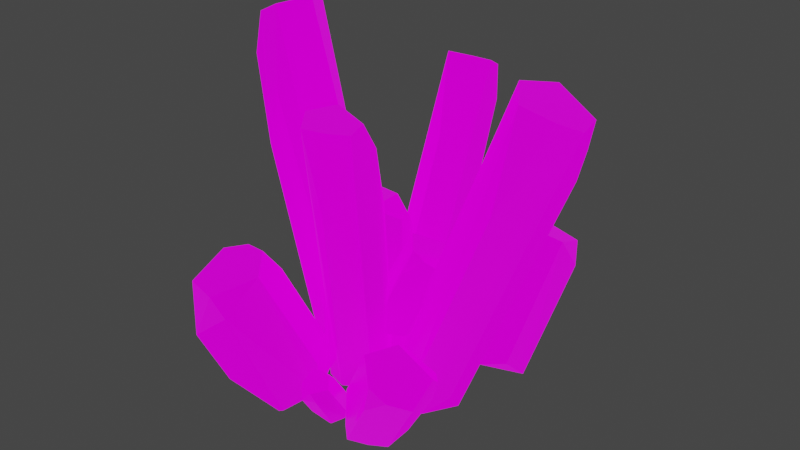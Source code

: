 # Source: uploads_files_2996807_crystal.blend  (saved by Blender 2.82.7; exported with 4.5.12 LTS)
import bpy
from mathutils import Matrix  # noqa: F401  (used for matrix-valued properties, if any)

bpy.ops.wm.read_factory_settings(use_empty=True)
scene = bpy.context.scene
scene.name = 'Scene'

# ---- collections
col_collection = bpy.data.collections.new('Collection'); scene.collection.children.link(col_collection)

# ---- images (referenced by path relative to the original .blend; pixels are not part of the script)
import os
ASSET_DIR = os.environ.get("B2B_ASSET_DIR", "")  # directory of the original .blend (textures are referenced by path, not embedded)
HERE = os.path.dirname(os.path.abspath(__file__))  # packed textures are extracted next to this script under _unpacked/

def load_image(name, relpath, width, height, colorspace="sRGB"):
    """Load a texture the original file referenced (path relative to the .blend, or extracted next to this script)."""
    p = next((c for c in (os.path.join(HERE, relpath), os.path.join(ASSET_DIR, relpath)) if relpath and os.path.exists(c)), "")
    if p:
        img = bpy.data.images.load(p, check_existing=True)
        img.name = name
    else:  # same state as the original file: an image datablock whose file is absent (Cycles renders it pink)
        img = bpy.data.images.new(name, width, height)
        img.source = "FILE"
        img.filepath = "//" + (relpath or name)
    img.colorspace_settings.name = colorspace
    return img
img_crystallow_defaultmaterial_height_png = load_image('crystallow_DefaultMaterial_Height.png', 'texture/crystallow_DefaultMaterial_Height.png', 1024, 1024, 'Non-Color')
img_crystallow_defaultmaterial_basecolor_png = load_image('crystallow_DefaultMaterial_BaseColor.png', 'texture/crystallow_DefaultMaterial_BaseColor.png', 1024, 1024, 'sRGB')
img_crystallow_defaultmaterial_metallic_png = load_image('crystallow_DefaultMaterial_Metallic.png', 'texture/crystallow_DefaultMaterial_Metallic.png', 1024, 1024, 'Non-Color')
img_crystallow_defaultmaterial_roughness_png = load_image('crystallow_DefaultMaterial_Roughness.png', 'texture/crystallow_DefaultMaterial_Roughness.png', 1024, 1024, 'Non-Color')
img_crystallow_defaultmaterial_normal_png = load_image('crystallow_DefaultMaterial_Normal.png', 'texture/crystallow_DefaultMaterial_Normal.png', 1024, 1024, 'Non-Color')
img_crystallow_defaultmaterial_emissive_png = load_image('crystallow_DefaultMaterial_Emissive.png', 'texture/crystallow_DefaultMaterial_Emissive.png', 1024, 1024, 'sRGB')

# ---- materials (node trees are filled in below, after node groups)
mat_material_001 = bpy.data.materials.new('Material.001')
mat_material_001.use_transparent_shadow = False

# ---- material node trees
mat_material_001.use_nodes = True; mat_material_001.node_tree.nodes.clear()
_N = mat_material_001.node_tree.nodes; _L = mat_material_001.node_tree.links
n0 = _N.new('NodeFrame'); n0.name = 'Frame'; n0.location = (-1270, 330)
n0.label = 'Mapping'
n0.width = 400
n1 = _N.new('NodeFrame'); n1.name = 'Frame.001'; n1.location = (-628, 530)
n1.label = 'Textures'
n1.width = 358
n2 = _N.new('ShaderNodeTexImage'); n2.name = 'Image Texture'; n2.location = (88, -1150)
n2.label = 'Displacement'
n2.image = img_crystallow_defaultmaterial_height_png
n3 = _N.new('ShaderNodeDisplacement'); n3.name = 'Displacement'; n3.location = (10, -260)
n3.inputs[2].default_value = 1.0
n4 = _N.new('ShaderNodeTexImage'); n4.name = 'Image Texture.001'; n4.location = (88, -30)
n4.label = 'Base Color'
n4.image = img_crystallow_defaultmaterial_basecolor_png
n5 = _N.new('ShaderNodeTexImage'); n5.name = 'Image Texture.002'; n5.location = (88, -310)
n5.label = 'Metallic'
n5.image = img_crystallow_defaultmaterial_metallic_png
n6 = _N.new('ShaderNodeTexImage'); n6.name = 'Image Texture.003'; n6.location = (88, -590)
n6.label = 'Roughness'
n6.image = img_crystallow_defaultmaterial_roughness_png
n7 = _N.new('ShaderNodeTexImage'); n7.name = 'Image Texture.004'; n7.location = (88, -870)
n7.label = 'Normal'
n7.image = img_crystallow_defaultmaterial_normal_png
n8 = _N.new('ShaderNodeNormalMap'); n8.name = 'Normal Map'; n8.location = (-240, -340)
n9 = _N.new('ShaderNodeMapping'); n9.name = 'Mapping'; n9.location = (230, -30)
n10 = _N.new('NodeReroute'); n10.name = 'Reroute'; n10.location = (38, -700)
n10.width = 16
n10.socket_idname = 'NodeSocketVector'
n11 = _N.new('ShaderNodeTexCoord'); n11.name = 'Texture Coordinate'; n11.location = (30, -30)
n12 = _N.new('ShaderNodeBsdfPrincipled'); n12.name = 'Principled BSDF'; n12.location = (10, 300)
n12.distribution = 'GGX'
n12.subsurface_method = 'BURLEY'
n12.inputs[3].default_value = 1.45
n12.inputs[27].default_value = (0.0, 0.0, 0.0, 1.0)
n12.inputs[28].default_value = 1.0
n13 = _N.new('ShaderNodeTexImage'); n13.name = 'Image Texture.005'; n13.location = (842, 167)
n13.image = img_crystallow_defaultmaterial_emissive_png
n14 = _N.new('ShaderNodeOutputMaterial'); n14.name = 'Material Output'; n14.location = (647, 307)
n15 = _N.new('ShaderNodeMixShader'); n15.name = 'Mix Shader'; n15.location = (385, 304)
n16 = _N.new('ShaderNodeEmission'); n16.name = 'Emission'; n16.location = (538, -13)
n16.inputs[1].default_value = 1.7
n2.parent = n1
n4.parent = n1
n5.parent = n1
n6.parent = n1
n7.parent = n1
n9.parent = n0
n10.parent = n1
n11.parent = n0
_L.new(n12.outputs[0], n15.inputs[1])
_L.new(n2.outputs[0], n3.inputs[0])
_L.new(n3.outputs[0], n14.inputs[2])
_L.new(n4.outputs[0], n12.inputs[0])
_L.new(n5.outputs[0], n12.inputs[1])
_L.new(n6.outputs[0], n12.inputs[2])
_L.new(n7.outputs[0], n8.inputs[1])
_L.new(n8.outputs[0], n12.inputs[5])
_L.new(n10.outputs[0], n4.inputs[0])
_L.new(n10.outputs[0], n5.inputs[0])
_L.new(n10.outputs[0], n6.inputs[0])
_L.new(n10.outputs[0], n7.inputs[0])
_L.new(n10.outputs[0], n2.inputs[0])
_L.new(n9.outputs[0], n10.inputs[0])
_L.new(n11.outputs[2], n9.inputs[0])
_L.new(n13.outputs[0], n16.inputs[0])
_L.new(n15.outputs[0], n14.inputs[0])
_L.new(n16.outputs[0], n15.inputs[2])
n14.is_active_output = True

# ---- world
world_world = bpy.data.worlds.new('World'); scene.world = world_world
world_world.use_nodes = True; world_world.node_tree.nodes.clear()
_N = world_world.node_tree.nodes; _L = world_world.node_tree.links
n0 = _N.new('ShaderNodeOutputWorld'); n0.name = 'World Output'; n0.location = (300, 300)
n1 = _N.new('ShaderNodeBackground'); n1.name = 'Background'; n1.location = (10, 300)
n1.inputs[0].default_value = (0.05088, 0.05088, 0.05088, 1.0)
_L.new(n1.outputs[0], n0.inputs[0])
n0.is_active_output = True
world_world.color = (0.05088, 0.05088, 0.05088)
world_world.use_sun_shadow = False
world_world.sun_shadow_jitter_overblur = 0.0

# ---- meshes
me_mesh = bpy.data.meshes.new('Mesh')
me_mesh.from_pydata([(5.267, -198.4, 263.3), (-0.08047, -250.7, 346.0), (41.05, -79.15, 398.9), (-4.918, -98.74, 429.8), (15.28, -121.0, 428.1), (-54.37, -150.6, 415.2), (41.05, -195.7, 325.1), (-64.76, -229.9, 313.0), (-54.37, -213.7, 375.4), (14.59, -59.06, 367.1), (-57.25, -239.7, 328.6), (-5.394, -251.9, 347.8), (-24.42, -203.0, 270.6), (-60.77, -122.1, 408.9), (5.267, -87.13, 333.7), (-15.35, -55.18, 361.0), (-49.25, -60.45, 369.3), (18.06, -208.1, 278.7), (-50.67, -195.3, 284.5), (-65.48, -102.5, 390.0), (-52.73, -88.92, 414.3), (29.43, -232.7, 317.5), (-170.4, -148.3, 146.7), (-160.0, -250.3, 395.6), (-169.2, 251.9, 455.4), (-282.4, 184.5, 548.6), (-213.8, 138.6, 554.6), (-378.4, 8.541, 534.3), (-84.1, -88.27, 312.6), (-342.1, -254.1, 296.4), (-332.4, -175.4, 457.0), (-249.1, 272.0, 359.9), (-317.5, -267.6, 343.2), (-173.6, -256.0, 401.1), (-247.3, -176.8, 168.6), (-413.5, 76.21, 503.3), (-251.6, 176.5, 283.1), (-330.7, 259.4, 341.4), (-418.5, 226.9, 366.4), (-131.7, -158.1, 192.9), (-323.9, -167.4, 202.5), (-436.6, 115.6, 442.8), (-414.4, 171.1, 501.9), (-89.89, -196.7, 309.7), (-105.8, -243.7, -81.0), (-94.72, -218.3, 120.8), (-461.3, 910.9, -105.2), (-531.6, 891.3, -17.31), (-439.0, 644.4, 84.0), (-492.5, 460.0, 74.38), (-113.9, 72.09, -19.18), (-228.5, -279.1, 61.73), (-272.9, -76.78, 129.7), (-504.7, 883.8, -196.5), (-207.0, -263.9, 124.4), (-139.7, -235.5, 132.8), (-161.4, -263.6, -53.9), (-617.1, 717.7, -2.882), (-431.4, 548.7, -172.2), (-596.7, 848.3, -176.1), (-660.2, 825.5, -145.2), (-38.1, -213.2, -54.34), (-253.5, -176.4, -40.74), (-607.8, 641.6, -39.35), (-659.0, 833.7, -70.16), (-44.97, -206.1, 42.39), (-43.47, -247.9, -298.6), (-53.38, -159.1, -115.6), (-169.8, 150.7, -386.1), (-229.1, 157.4, -303.8), (-224.0, 123.0, -261.6), (-289.2, 21.13, -197.1), (-16.46, -102.6, -254.9), (-173.3, -253.5, -157.9), (-180.9, -157.9, -104.4), (-218.8, 91.45, -443.3), (-159.4, -216.5, -102.6), (-96.92, -177.8, -100.8), (-98.5, -265.9, -269.1), (-343.3, 59.39, -280.4), (-189.9, -5.887, -423.9), (-274.3, 58.03, -443.0), (-337.2, 37.45, -409.3), (-19.74, -219.2, -271.0), (-162.7, -256.1, -256.3), (-340.1, 16.34, -304.8), (-343.6, 85.25, -309.4), (1.322, -165.2, -191.4), (-4.079, -212.8, -268.9), (-10.87, -265.2, -351.5), (-59.28, -93.6, -397.8), (-18.33, -113.2, -435.1), (-38.05, -135.5, -430.4), (32.73, -165.1, -427.9), (-48.51, -210.1, -324.8), (57.93, -244.3, -328.3), (38.55, -228.1, -388.5), (-28.47, -73.51, -370.2), (48.23, -254.2, -342.6), (-5.88, -266.3, -354.1), (24.22, -217.5, -280.4), (39.99, -136.5, -422.6), (-14.36, -101.6, -338.5), (2.047, -69.63, -368.5), (34.37, -74.9, -381.7), (-18.98, -222.6, -282.2), (48.16, -209.7, -298.0), (47.4, -116.9, -404.6), (31.24, -103.4, -426.7), (-35.89, -247.1, -318.9), (152.5, -148.3, -81.43), (105.9, -250.3, -326.2), (106.2, 251.9, -386.7), (204.6, 184.5, -495.4), (135.9, 138.6, -491.3), (301.7, 8.541, -495.3), (42.93, -88.27, -232.9), (300.5, -254.1, -254.6), (267.5, -175.4, -412.1), (199.3, 272.0, -303.8), (269.3, -267.6, -297.4), (118.6, -256.0, -333.6), (225.4, -176.8, -114.4), (340.9, 76.21, -469.8), (212.9, 176.5, -228.2), (282.7, 259.4, -297.5), (365.9, 226.9, -335.1), (107.5, -158.1, -121.5), (296.3, -167.4, -159.0), (372.7, 115.6, -413.2), (342.0, 171.1, -468.4), (49.08, -196.7, -231.0), (121.9, -243.7, 153.2), (81.44, -218.3, -44.81), (477.1, 910.9, 125.2), (533.8, 891.3, 28.05), (427.4, 644.4, -58.65), (481.7, 460.0, -56.94), (120.8, 72.09, 90.91), (222.4, -279.1, -5.875), (256.4, -76.78, -79.6), (533.4, 883.8, 209.2), (192.0, -263.9, -64.71), (124.2, -235.5, -63.17), (172.9, -263.6, 118.3), (616.3, 717.7, 1.286), (457.3, 548.7, 195.9), (621.4, 848.3, 175.7), (679.7, 825.5, 135.8), (51.01, -213.2, 136.8), (262.1, -176.4, 91.85), (612.4, 641.6, 38.73), (667.5, 833.7, 61.72), (43.68, -206.1, 40.07), (92.01, -247.9, 377.7), (75.07, -159.1, 195.1), (229.7, 150.7, 445.7), (276.4, 157.4, 355.6), (265.2, 123.0, 314.6), (320.3, 21.13, 241.3), (58.9, -102.6, 338.3), (199.9, -253.5, 219.5), (199.6, -157.9, 165.5), (286.6, 91.45, 495.1), (178.0, -216.5, 166.8), (116.0, -177.8, 174.1), (142.1, -265.9, 340.4), (386.0, 59.39, 315.8), (255.1, -5.887, 480.2), (341.5, 58.03, 486.7), (398.7, 37.45, 444.2), (64.5, -219.2, 353.7), (203.8, -256.1, 318.4), (386.3, 16.34, 340.4), (390.5, 85.25, 344.5), (32.03, -165.2, 278.1), (-57.04, -194.5, 236.2), (-87.75, -160.6, 79.16), (-46.91, 768.1, 358.0), (4.228, 777.2, 282.5), (-18.49, 575.7, 180.9), (65.37, 446.9, 166.3), (-128.1, 53.44, 219.9), (33.38, -180.3, 112.6), (15.56, -9.734, 77.56), (-0.05237, 749.8, 425.4), (8.334, -168.5, 65.6), (-50.34, -162.0, 65.5), (-12.12, -194.2, 209.7), (108.2, 666.3, 248.2), (18.47, 479.0, 374.8), (76.78, 746.3, 400.7), (128.1, 746.6, 370.3), (-118.0, -185.1, 221.8), (37.33, -104.8, 203.5), (121.4, 603.0, 269.7), (119.2, 759.0, 311.6), (-122.2, -169.7, 145.4), (11.82, -103.4, 96.05), (-20.78, -181.0, -44.27), (-154.1, 708.9, -408.0), (-103.6, 676.3, -477.3), (-87.37, 455.3, -429.0), (18.59, 360.8, -368.3), (-102.2, 64.48, -63.91), (101.1, -156.3, -17.49), (53.74, -50.91, -149.0), (-106.3, 744.5, -348.7), (75.44, -180.6, -59.06), (16.59, -184.9, -57.56), (56.57, -113.0, 70.95), (19.33, 586.2, -445.0), (-38.22, 509.0, -221.7), (-29.52, 738.1, -373.1), (21.58, 727.2, -401.8), (-49.49, -114.7, 84.78), (89.28, -41.0, 5.922), (43.18, 553.5, -390.2), (11.99, 698.4, -454.2), (-54.63, -151.6, 16.2), (-140.2, -86.03, 217.0), (-169.3, -103.1, -50.08), (-289.3, 373.7, 68.87), (-181.3, 373.6, -51.13), (-237.2, 314.7, -67.01), (-45.53, 236.5, -107.2), (-265.6, -3.612, 90.36), (22.99, -86.68, 25.94), (-32.74, 32.5, -95.62), (-201.0, 384.3, 158.4), (-5.506, -91.11, -20.42), (-155.9, -102.7, -58.34), (-63.73, -83.33, 180.2), (-22.6, 298.0, -57.63), (-162.8, 274.3, 196.4), (-116.8, 389.9, 164.4), (-29.5, 393.0, 122.4), (-182.9, -91.17, 173.7), (1.481, -42.71, 145.4), (0.7869, 321.1, 10.7), (-43.81, 383.8, -23.19), (-234.1, -101.2, 54.63), (16.07, 25.88, 170.4), (-3.313, 10.43, 1.289), (76.17, 317.6, 50.88), (137.0, 277.8, -21.36), (87.95, 261.4, -30.63), (170.5, 157.2, -46.06), (-27.19, 102.9, 82.36), (107.9, -35.2, 55.12), (114.6, 41.02, -29.04), (127.8, 301.5, 110.0), (91.05, -31.51, 25.04), (4.305, 6.06, -3.501), (59.61, 1.874, 149.6), (201.8, 186.9, -16.69), (114.8, 231.0, 140.4), (176.2, 279.1, 116.4), (225.9, 251.7, 92.62), (-8.887, 33.7, 141.8), (108.6, 2.413, 128.0), (221.4, 196.4, 26.28), (216.3, 242.8, 0.4944), (-39.47, 37.2, 65.24), (-254.4, -246.1, 99.61), (-259.0, -253.5, 197.2), (-309.6, -80.66, 158.4), (-349.5, -105.3, 193.9), (-322.1, -112.9, 204.0), (-366.6, -175.4, 206.0), (-241.0, -200.1, 152.7), (-315.1, -283.8, 156.7), (-329.5, -240.0, 202.9), (-332.6, -92.01, 120.3), (-308.6, -280.9, 175.3), (-263.6, -256.2, 199.3), (-280.1, -261.3, 107.5), (-382.5, -159.6, 186.1), (-319.9, -132.0, 105.1), (-358.5, -106.6, 112.3), (-387.9, -123.9, 121.3), (-243.3, -240.6, 118.1), (-309.8, -262.6, 115.1), (-389.8, -155.1, 159.9), (-390.9, -128.2, 174.4), (-233.4, -237.2, 164.2), (-154.9, -231.4, -64.52), (-233.6, -253.4, -10.3), (-263.7, -83.22, -73.93), (-310.6, -116.9, -84.95), (-301.2, -122.9, -56.96), (-317.5, -189.4, -91.66), (-197.4, -192.5, -22.17), (-228.8, -283.3, -79.5), (-281.6, -248.5, -63.67), (-244.8, -91.26, -115.1), (-240.2, -282.5, -63.24), (-237.4, -256.9, -12.81), (-173.5, -250.3, -80.56), (-313.9, -172.7, -116.2), (-218.2, -127.1, -113.9), (-251.1, -107.2, -140.7), (-272.2, -128.7, -159.0), (-164.0, -227.5, -44.62), (-196.6, -255.8, -99.99), (-298.2, -165.2, -137.7), (-315.2, -141.0, -129.9), (-195.4, -229.8, -9.293)], [], [(1, 11, 10, 7, 12, 0, 17, 21), (13, 5, 4, 3, 20), (5, 8, 11, 1, 4), (5, 13, 19, 7, 10, 8), (4, 1, 21, 6, 2, 3), (18, 16, 15, 14, 0, 12), (17, 0, 14, 9, 2, 6), (3, 2, 9, 15, 16, 20), (23, 33, 32, 29, 34, 22, 39, 43), (35, 27, 26, 25, 42), (27, 30, 33, 23, 26), (27, 35, 41, 29, 32, 30), (26, 23, 43, 28, 24, 25), (40, 38, 37, 36, 22, 34), (39, 22, 36, 31, 24, 28), (25, 24, 31, 37, 38, 42), (45, 55, 54, 51, 56, 44, 61, 65), (57, 49, 48, 47, 64), (49, 52, 55, 45, 48), (49, 57, 63, 51, 54, 52), (48, 45, 65, 50, 46, 47), (62, 60, 59, 58, 44, 56), (61, 44, 58, 53, 46, 50), (47, 46, 53, 59, 60, 64), (67, 77, 76, 73, 78, 66, 83, 87), (79, 71, 70, 69, 86), (71, 74, 77, 67, 70), (71, 79, 85, 73, 76, 74), (70, 67, 87, 72, 68, 69), (84, 82, 81, 80, 66, 78), (83, 66, 80, 75, 68, 72), (69, 68, 75, 81, 82, 86), (89, 99, 98, 95, 100, 88, 105, 109), (101, 93, 92, 91, 108), (93, 96, 99, 89, 92), (93, 101, 107, 95, 98, 96), (92, 89, 109, 94, 90, 91), (106, 104, 103, 102, 88, 100), (105, 88, 102, 97, 90, 94), (91, 90, 97, 103, 104, 108), (111, 121, 120, 117, 122, 110, 127, 131), (123, 115, 114, 113, 130), (115, 118, 121, 111, 114), (115, 123, 129, 117, 120, 118), (114, 111, 131, 116, 112, 113), (128, 126, 125, 124, 110, 122), (127, 110, 124, 119, 112, 116), (113, 112, 119, 125, 126, 130), (133, 143, 142, 139, 144, 132, 149, 153), (145, 137, 136, 135, 152), (137, 140, 143, 133, 136), (137, 145, 151, 139, 142, 140), (136, 133, 153, 138, 134, 135), (150, 148, 147, 146, 132, 144), (149, 132, 146, 141, 134, 138), (135, 134, 141, 147, 148, 152), (155, 165, 164, 161, 166, 154, 171, 175), (167, 159, 158, 157, 174), (159, 162, 165, 155, 158), (159, 167, 173, 161, 164, 162), (158, 155, 175, 160, 156, 157), (172, 170, 169, 168, 154, 166), (171, 154, 168, 163, 156, 160), (157, 156, 163, 169, 170, 174), (177, 187, 186, 183, 188, 176, 193, 197), (189, 181, 180, 179, 196), (181, 184, 187, 177, 180), (181, 189, 195, 183, 186, 184), (180, 177, 197, 182, 178, 179), (194, 192, 191, 190, 176, 188), (193, 176, 190, 185, 178, 182), (179, 178, 185, 191, 192, 196), (199, 209, 208, 205, 210, 198, 215, 219), (211, 203, 202, 201, 218), (203, 206, 209, 199, 202), (203, 211, 217, 205, 208, 206), (202, 199, 219, 204, 200, 201), (216, 214, 213, 212, 198, 210), (215, 198, 212, 207, 200, 204), (201, 200, 207, 213, 214, 218), (221, 231, 230, 227, 232, 220, 237, 241), (233, 225, 224, 223, 240), (225, 228, 231, 221, 224), (225, 233, 239, 227, 230, 228), (224, 221, 241, 226, 222, 223), (238, 236, 235, 234, 220, 232), (237, 220, 234, 229, 222, 226), (223, 222, 229, 235, 236, 240), (243, 253, 252, 249, 254, 242, 259, 263), (255, 247, 246, 245, 262), (247, 250, 253, 243, 246), (247, 255, 261, 249, 252, 250), (246, 243, 263, 248, 244, 245), (260, 258, 257, 256, 242, 254), (259, 242, 256, 251, 244, 248), (245, 244, 251, 257, 258, 262), (265, 275, 274, 271, 276, 264, 281, 285), (277, 269, 268, 267, 284), (269, 272, 275, 265, 268), (269, 277, 283, 271, 274, 272), (268, 265, 285, 270, 266, 267), (282, 280, 279, 278, 264, 276), (281, 264, 278, 273, 266, 270), (267, 266, 273, 279, 280, 284), (287, 297, 296, 293, 298, 286, 303, 307), (299, 291, 290, 289, 306), (291, 294, 297, 287, 290), (291, 299, 305, 293, 296, 294), (290, 287, 307, 292, 288, 289), (304, 302, 301, 300, 286, 298), (303, 286, 300, 295, 288, 292), (289, 288, 295, 301, 302, 306), (21, 17, 6), (12, 7, 18), (16, 19, 13, 20), (16, 18, 7, 19), (10, 11, 8), (14, 15, 9), (43, 39, 28), (34, 29, 40), (38, 41, 35, 42), (38, 40, 29, 41), (32, 33, 30), (36, 37, 31), (65, 61, 50), (56, 51, 62), (60, 63, 57, 64), (60, 62, 51, 63), (54, 55, 52), (58, 59, 53), (87, 83, 72), (78, 73, 84), (82, 85, 79, 86), (82, 84, 73, 85), (76, 77, 74), (80, 81, 75), (109, 105, 94), (100, 95, 106), (104, 107, 101, 108), (104, 106, 95, 107), (98, 99, 96), (102, 103, 97), (131, 127, 116), (122, 117, 128), (126, 129, 123, 130), (126, 128, 117, 129), (120, 121, 118), (124, 125, 119), (153, 149, 138), (144, 139, 150), (148, 151, 145, 152), (148, 150, 139, 151), (142, 143, 140), (146, 147, 141), (175, 171, 160), (166, 161, 172), (170, 173, 167, 174), (170, 172, 161, 173), (164, 165, 162), (168, 169, 163), (197, 193, 182), (188, 183, 194), (192, 195, 189, 196), (192, 194, 183, 195), (186, 187, 184), (190, 191, 185), (219, 215, 204), (210, 205, 216), (214, 217, 211, 218), (214, 216, 205, 217), (208, 209, 206), (212, 213, 207), (241, 237, 226), (232, 227, 238), (236, 239, 233, 240), (236, 238, 227, 239), (230, 231, 228), (234, 235, 229), (263, 259, 248), (254, 249, 260), (258, 261, 255, 262), (258, 260, 249, 261), (252, 253, 250), (256, 257, 251), (285, 281, 270), (276, 271, 282), (280, 283, 277, 284), (280, 282, 271, 283), (274, 275, 272), (278, 279, 273), (307, 303, 292), (298, 293, 304), (302, 305, 299, 306), (302, 304, 293, 305), (296, 297, 294), (300, 301, 295)])
me_mesh.polygons.foreach_set('use_smooth', [True] * 196)
_k = set([(0, 12), (0, 14), (0, 17), (1, 4), (1, 11), (1, 21), (2, 3), (2, 6), (2, 9), (3, 4), (3, 20), (5, 8), (5, 13), (6, 21), (7, 10), (7, 12), (7, 18), (7, 19), (8, 10), (9, 14), (9, 15), (10, 11), (12, 18), (13, 20), (15, 16), (16, 18), (16, 20), (17, 21), (22, 34), (22, 36), (22, 39), (23, 26), (23, 33), (23, 43), (24, 25), (24, 28), (24, 31), (25, 26), (25, 42), (27, 30), (27, 35), (28, 43), (29, 32), (29, 34), (29, 40), (29, 41), (30, 32), (31, 36), (31, 37), (32, 33), (34, 40), (35, 42), (37, 38), (38, 40), (38, 42), (39, 43), (44, 56), (44, 58), (44, 61), (45, 48), (45, 55), (45, 65), (46, 47), (46, 50), (46, 53), (47, 48), (47, 64), (49, 52), (49, 57), (50, 61), (51, 54), (51, 56), (51, 63), (52, 54), (53, 58), (53, 59), (54, 55), (56, 62), (57, 64), (59, 60), (60, 62), (60, 64), (61, 65), (66, 78), (66, 80), (66, 83), (67, 70), (67, 77), (67, 87), (68, 69), (68, 72), (68, 75), (69, 70), (69, 86), (71, 74), (71, 79), (72, 87), (73, 76), (73, 78), (73, 84), (73, 85), (74, 76), (75, 80), (75, 81), (76, 77), (78, 84), (79, 86), (81, 82), (82, 84), (82, 86), (83, 87), (88, 100), (88, 102), (88, 105), (89, 92), (89, 99), (89, 109), (90, 91), (90, 94), (90, 97), (91, 92), (91, 108), (93, 96), (93, 101), (94, 109), (95, 98), (95, 100), (95, 106), (95, 107), (96, 98), (97, 102), (97, 103), (98, 99), (100, 106), (101, 108), (103, 104), (104, 106), (104, 108), (105, 109), (110, 122), (110, 124), (110, 127), (111, 114), (111, 121), (111, 131), (112, 113), (112, 116), (112, 119), (113, 114), (113, 130), (115, 118), (115, 123), (116, 131), (117, 120), (117, 122), (117, 128), (117, 129), (118, 120), (119, 124), (119, 125), (120, 121), (122, 128), (123, 130), (125, 126), (126, 128), (126, 130), (127, 131), (132, 144), (132, 146), (132, 149), (133, 136), (133, 143), (133, 153), (134, 135), (134, 138), (134, 141), (135, 136), (135, 152), (137, 140), (137, 145), (138, 149), (139, 142), (139, 144), (139, 151), (140, 142), (141, 146), (141, 147), (142, 143), (144, 150), (145, 152), (147, 148), (148, 150), (148, 152), (149, 153), (154, 166), (154, 168), (154, 171), (155, 158), (155, 165), (155, 175), (156, 157), (156, 160), (156, 163), (157, 158), (157, 174), (159, 162), (159, 167), (160, 175), (161, 164), (161, 166), (161, 172), (161, 173), (162, 164), (163, 168), (163, 169), (164, 165), (166, 172), (167, 174), (169, 170), (170, 172), (170, 174), (171, 175), (176, 188), (176, 190), (176, 193), (177, 180), (177, 187), (177, 197), (178, 179), (178, 182), (178, 185), (179, 180), (179, 196), (181, 184), (181, 189), (182, 193), (183, 186), (183, 188), (183, 195), (184, 186), (185, 190), (185, 191), (186, 187), (188, 194), (189, 196), (191, 192), (192, 194), (192, 196), (193, 197), (198, 210), (198, 212), (198, 215), (199, 202), (199, 209), (199, 219), (200, 201), (200, 204), (200, 207), (201, 202), (201, 218), (203, 206), (203, 211), (204, 215), (205, 208), (205, 210), (205, 217), (206, 208), (207, 212), (207, 213), (208, 209), (210, 216), (211, 218), (213, 214), (214, 216), (214, 218), (215, 219), (220, 232), (220, 234), (220, 237), (221, 224), (221, 231), (221, 241), (222, 223), (222, 226), (222, 229), (223, 224), (223, 240), (225, 228), (225, 233), (226, 241), (227, 230), (227, 232), (227, 238), (227, 239), (228, 230), (229, 234), (229, 235), (230, 231), (232, 238), (233, 240), (235, 236), (236, 238), (236, 240), (237, 241), (242, 254), (242, 256), (242, 259), (243, 246), (243, 253), (243, 263), (244, 245), (244, 248), (244, 251), (245, 246), (245, 262), (247, 250), (247, 255), (248, 263), (249, 252), (249, 254), (249, 260), (249, 261), (250, 252), (251, 256), (251, 257), (252, 253), (254, 260), (255, 262), (257, 258), (258, 260), (258, 262), (259, 263), (264, 276), (264, 278), (264, 281), (265, 268), (265, 275), (265, 285), (266, 267), (266, 270), (266, 273), (267, 268), (267, 284), (269, 272), (269, 277), (270, 285), (271, 274), (271, 276), (271, 282), (271, 283), (272, 274), (273, 278), (273, 279), (274, 275), (276, 282), (277, 284), (279, 280), (280, 282), (280, 284), (281, 285), (286, 298), (286, 300), (286, 303), (287, 290), (287, 297), (287, 307), (288, 289), (288, 292), (288, 295), (289, 290), (289, 306), (291, 294), (291, 299), (292, 307), (293, 296), (293, 298), (293, 304), (293, 305), (294, 296), (295, 300), (295, 301), (296, 297), (298, 304), (299, 306), (301, 302), (302, 304), (302, 306), (303, 307)])
me_mesh.attributes.new('sharp_edge', 'BOOLEAN', 'EDGE').data.foreach_set('value', [ (min(e.vertices), max(e.vertices)) in _k for e in me_mesh.edges])
_uv = me_mesh.uv_layers.new(name='UVW')
_uv.uv.foreach_set('vector', [0.6826, 0.6286, 0.6812, 0.6254, 0.6865, 0.5882, 0.6939, 0.5808, 0.72, 0.6004, 0.7266, 0.6187, 0.7197, 0.6296, 0.7004, 0.6433, 0.8046, 0.3342, 0.8065, 0.3464, 0.7713, 0.3464, 0.7756, 0.3338, 0.795, 0.3221, 0.6285, 0.5845, 0.6622, 0.5895, 0.6812, 0.6254, 0.6809, 0.6291, 0.6109, 0.6291, 0.8253, 0.02155, 0.8362, 0.03104, 0.8396, 0.04313, 0.7626, 0.04186, 0.7625, 0.03332, 0.7868, 0.02162, 0.7713, 0.3464, 0.7766, 0.3901, 0.7641, 0.4411, 0.7606, 0.417, 0.7486, 0.3337, 0.7756, 0.3338, 0.7696, 0.06071, 0.852, 0.06071, 0.8519, 0.07653, 0.8312, 0.08901, 0.7622, 0.08687, 0.7623, 0.07302, 0.8417, 0.298, 0.8538, 0.2969, 0.8472, 0.3512, 0.845, 0.369, 0.8236, 0.4411, 0.8184, 0.3297, 0.7756, 0.3338, 0.7486, 0.3337, 0.7475, 0.3134, 0.7562, 0.3027, 0.7712, 0.2969, 0.7876, 0.3144, 0.1268, 0.03228, 0.1309, 0.03819, 0.1159, 0.107, 0.09461, 0.1209, 0.02046, 0.08457, 0.001733, 0.05066, 0.02131, 0.03048, 0.07635, 0.004975, 0.309, 0.1359, 0.344, 0.1309, 0.344, 0.224, 0.308, 0.2125, 0.2745, 0.1614, 0.2808, 0.1139, 0.185, 0.1047, 0.1309, 0.03819, 0.1316, 0.03144, 0.3307, 0.03144, 0.7827, 0.09972, 0.8098, 0.1258, 0.8183, 0.159, 0.6261, 0.1555, 0.6258, 0.132, 0.6864, 0.0999, 0.344, 0.224, 0.4688, 0.21, 0.6147, 0.2431, 0.5457, 0.2522, 0.3076, 0.2838, 0.308, 0.2125, 0.6436, 0.2073, 0.8493, 0.2073, 0.8491, 0.2507, 0.7973, 0.285, 0.6251, 0.2791, 0.6253, 0.2411, 0.344, 0.03772, 0.3411, 0.01234, 0.4959, 0.02857, 0.5467, 0.0339, 0.7518, 0.08178, 0.4337, 0.08793, 0.308, 0.2125, 0.3076, 0.2838, 0.2498, 0.2869, 0.2193, 0.2638, 0.2025, 0.2242, 0.2524, 0.1808, 0.09012, 0.3436, 0.08388, 0.3227, 0.0865, 0.2907, 0.1147, 0.2784, 0.1686, 0.3063, 0.1819, 0.3317, 0.171, 0.3646, 0.1268, 0.3645, 0.01631, 0.8587, 0.02821, 0.7224, 0.08456, 0.7921, 0.08515, 0.9193, 0.01566, 0.92, 0.02821, 0.7224, 0.02999, 0.453, 0.06007, 0.3629, 0.08254, 0.3632, 0.08456, 0.7921, 0.7475, 0.6396, 0.7475, 0.5085, 0.7818, 0.5414, 0.7775, 0.9931, 0.7475, 0.992, 0.7475, 0.9028, 0.08456, 0.7921, 0.08254, 0.3632, 0.1268, 0.3645, 0.1628, 0.4997, 0.1374, 0.9208, 0.08515, 0.9193, 0.2642, 0.4175, 0.2683, 0.92, 0.2335, 0.9199, 0.191, 0.7628, 0.2062, 0.3647, 0.2366, 0.3648, 0.171, 0.3646, 0.2062, 0.3647, 0.191, 0.7628, 0.185, 0.9206, 0.1374, 0.9208, 0.1628, 0.4997, 0.08515, 0.9193, 0.1026, 0.9676, 0.0659, 0.9983, 0.02617, 0.9745, 0.001733, 0.951, 0.01566, 0.92, 0.5855, 0.3497, 0.5884, 0.3279, 0.6041, 0.2991, 0.6354, 0.2985, 0.6739, 0.3452, 0.6758, 0.3739, 0.6562, 0.382, 0.6109, 0.3832, 0.5031, 0.5616, 0.5119, 0.5136, 0.5664, 0.5479, 0.5747, 0.5716, 0.5107, 0.5778, 0.5119, 0.5136, 0.5119, 0.409, 0.5428, 0.383, 0.5664, 0.383, 0.5664, 0.5479, 0.5394, 0.09972, 0.5932, 0.1316, 0.5775, 0.1529, 0.3699, 0.1495, 0.3699, 0.1136, 0.4035, 0.09972, 0.5664, 0.5479, 0.5664, 0.383, 0.6109, 0.3832, 0.6146, 0.4226, 0.6284, 0.5691, 0.5801, 0.5691, 0.7354, 0.3929, 0.737, 0.5625, 0.7024, 0.5627, 0.6747, 0.5199, 0.6781, 0.3782, 0.7083, 0.3781, 0.6562, 0.382, 0.6781, 0.3782, 0.6747, 0.5199, 0.6736, 0.5661, 0.6284, 0.5691, 0.6146, 0.4226, 0.5747, 0.5716, 0.5995, 0.6115, 0.5666, 0.6419, 0.5359, 0.6433, 0.5044, 0.6281, 0.5107, 0.5778, 0.7009, 0.6726, 0.7034, 0.6713, 0.7317, 0.6773, 0.7371, 0.6848, 0.7211, 0.7099, 0.7068, 0.716, 0.6988, 0.709, 0.689, 0.6897, 0.9931, 0.2003, 0.995, 0.2125, 0.9599, 0.2125, 0.9642, 0.1999, 0.9835, 0.1882, 0.9339, 0.5203, 0.9689, 0.5235, 0.9887, 0.5466, 0.9884, 0.5489, 0.9156, 0.5489, 0.1838, 0.9345, 0.1936, 0.9434, 0.1967, 0.9547, 0.1267, 0.9535, 0.1266, 0.9455, 0.1487, 0.9346, 0.9599, 0.2125, 0.9652, 0.2561, 0.9527, 0.3072, 0.9492, 0.283, 0.9373, 0.1998, 0.9642, 0.1999, 0.1331, 0.9712, 0.208, 0.9712, 0.2079, 0.986, 0.189, 0.9977, 0.1264, 0.9957, 0.1264, 0.9827, 0.1735, 0.2858, 0.1644, 0.2869, 0.1702, 0.2281, 0.1722, 0.2088, 0.1893, 0.1309, 0.1915, 0.2517, 0.9642, 0.1999, 0.9373, 0.1998, 0.9361, 0.1795, 0.9448, 0.1689, 0.9598, 0.163, 0.9762, 0.1805, 0.1268, 0.03228, 0.1309, 0.03819, 0.1159, 0.107, 0.09461, 0.1209, 0.02046, 0.08457, 0.001733, 0.05066, 0.02131, 0.03048, 0.07635, 0.004975, 0.309, 0.1359, 0.344, 0.1309, 0.344, 0.224, 0.308, 0.2125, 0.2745, 0.1614, 0.2808, 0.1139, 0.185, 0.1047, 0.1309, 0.03819, 0.1316, 0.03144, 0.3307, 0.03144, 0.7827, 0.09972, 0.8098, 0.1258, 0.8183, 0.159, 0.6261, 0.1555, 0.6258, 0.132, 0.6864, 0.0999, 0.344, 0.224, 0.4688, 0.21, 0.6147, 0.2431, 0.5457, 0.2522, 0.3076, 0.2838, 0.308, 0.2125, 0.6436, 0.2073, 0.8493, 0.2073, 0.8491, 0.2507, 0.7973, 0.285, 0.6251, 0.2791, 0.6253, 0.2411, 0.344, 0.03772, 0.3411, 0.01234, 0.4959, 0.02857, 0.5467, 0.0339, 0.7518, 0.08178, 0.4337, 0.08793, 0.308, 0.2125, 0.3076, 0.2838, 0.2498, 0.2869, 0.2193, 0.2638, 0.2025, 0.2242, 0.2524, 0.1808, 0.09012, 0.3436, 0.08388, 0.3227, 0.0865, 0.2907, 0.1147, 0.2784, 0.1686, 0.3063, 0.1819, 0.3317, 0.171, 0.3646, 0.1268, 0.3645, 0.01631, 0.8587, 0.02821, 0.7224, 0.08456, 0.7921, 0.08515, 0.9193, 0.01566, 0.92, 0.02821, 0.7224, 0.02999, 0.453, 0.06007, 0.3629, 0.08254, 0.3632, 0.08456, 0.7921, 0.7475, 0.6396, 0.7475, 0.5085, 0.7818, 0.5414, 0.7775, 0.9931, 0.7475, 0.992, 0.7475, 0.9028, 0.08456, 0.7921, 0.08254, 0.3632, 0.1268, 0.3645, 0.1628, 0.4997, 0.1374, 0.9208, 0.08515, 0.9193, 0.2642, 0.4175, 0.2683, 0.92, 0.2335, 0.9199, 0.191, 0.7628, 0.2062, 0.3647, 0.2366, 0.3648, 0.171, 0.3646, 0.2062, 0.3647, 0.191, 0.7628, 0.185, 0.9206, 0.1374, 0.9208, 0.1628, 0.4997, 0.08515, 0.9193, 0.1026, 0.9676, 0.0659, 0.9983, 0.02617, 0.9745, 0.001733, 0.951, 0.01566, 0.92, 0.5855, 0.7045, 0.5884, 0.6827, 0.6041, 0.6539, 0.6354, 0.6534, 0.674, 0.7, 0.6759, 0.7288, 0.6562, 0.7368, 0.6109, 0.7381, 0.5031, 0.9165, 0.5119, 0.8686, 0.5664, 0.9028, 0.5747, 0.9265, 0.5107, 0.9327, 0.5119, 0.8686, 0.5119, 0.7638, 0.5428, 0.7379, 0.5664, 0.7379, 0.5664, 0.9028, 0.5394, 0.09972, 0.5932, 0.1316, 0.5775, 0.1529, 0.3699, 0.1495, 0.3699, 0.1136, 0.4035, 0.09972, 0.5664, 0.9028, 0.5664, 0.7379, 0.6109, 0.7381, 0.6147, 0.7775, 0.6285, 0.9241, 0.5801, 0.9241, 0.7355, 0.7477, 0.7371, 0.9175, 0.7025, 0.9176, 0.6747, 0.8749, 0.6781, 0.7331, 0.7084, 0.733, 0.6562, 0.7368, 0.6781, 0.7331, 0.6747, 0.8749, 0.6736, 0.9211, 0.6285, 0.9241, 0.6147, 0.7775, 0.5747, 0.9265, 0.5995, 0.9665, 0.5666, 0.9969, 0.5359, 0.9983, 0.5044, 0.9831, 0.5107, 0.9327, 0.3496, 0.4726, 0.3446, 0.4558, 0.3467, 0.4301, 0.3694, 0.4202, 0.4126, 0.4426, 0.4233, 0.463, 0.4146, 0.4894, 0.3791, 0.4894, 0.2904, 0.8862, 0.2999, 0.7768, 0.3452, 0.8327, 0.3457, 0.9348, 0.2899, 0.9354, 0.2999, 0.7768, 0.3014, 0.5604, 0.3255, 0.4881, 0.3436, 0.4883, 0.3452, 0.8327, 0.8642, 0.7103, 0.8642, 0.605, 0.8918, 0.6314, 0.8883, 0.9942, 0.8642, 0.9933, 0.8642, 0.9217, 0.3452, 0.8327, 0.3436, 0.4883, 0.3791, 0.4894, 0.408, 0.598, 0.3876, 0.9361, 0.3457, 0.9348, 0.4894, 0.5319, 0.4927, 0.9354, 0.4648, 0.9353, 0.4307, 0.8092, 0.4428, 0.4895, 0.4673, 0.4896, 0.4146, 0.4894, 0.4428, 0.4895, 0.4307, 0.8092, 0.4258, 0.9359, 0.3876, 0.9361, 0.408, 0.598, 0.3457, 0.9348, 0.3597, 0.9736, 0.3302, 0.9983, 0.2983, 0.9792, 0.2787, 0.9604, 0.2899, 0.9354, 0.3496, 0.4726, 0.3446, 0.4558, 0.3467, 0.4301, 0.3694, 0.4202, 0.4126, 0.4426, 0.4233, 0.463, 0.4146, 0.4894, 0.3791, 0.4894, 0.2904, 0.8862, 0.2999, 0.7768, 0.3452, 0.8327, 0.3457, 0.9348, 0.2899, 0.9354, 0.2999, 0.7768, 0.3014, 0.5604, 0.3255, 0.4881, 0.3436, 0.4883, 0.3452, 0.8327, 0.8642, 0.7103, 0.8642, 0.605, 0.8918, 0.6314, 0.8883, 0.9942, 0.8642, 0.9933, 0.8642, 0.9217, 0.3452, 0.8327, 0.3436, 0.4883, 0.3791, 0.4894, 0.408, 0.598, 0.3876, 0.9361, 0.3457, 0.9348, 0.4894, 0.5319, 0.4927, 0.9354, 0.4648, 0.9353, 0.4307, 0.8092, 0.4428, 0.4895, 0.4673, 0.4896, 0.4146, 0.4894, 0.4428, 0.4895, 0.4307, 0.8092, 0.4258, 0.9359, 0.3876, 0.9361, 0.408, 0.598, 0.3457, 0.9348, 0.3597, 0.9736, 0.3302, 0.9983, 0.2983, 0.9792, 0.2787, 0.9604, 0.2899, 0.9354, 0.1268, 0.03228, 0.1309, 0.03819, 0.1159, 0.107, 0.09461, 0.1209, 0.02046, 0.08457, 0.001733, 0.05066, 0.02131, 0.03048, 0.07635, 0.004975, 0.309, 0.1359, 0.344, 0.1309, 0.344, 0.224, 0.308, 0.2125, 0.2745, 0.1614, 0.2808, 0.1139, 0.185, 0.1047, 0.1309, 0.03819, 0.1316, 0.03144, 0.3307, 0.03144, 0.7827, 0.09972, 0.8098, 0.1258, 0.8183, 0.159, 0.6261, 0.1555, 0.6258, 0.132, 0.6864, 0.0999, 0.344, 0.224, 0.4688, 0.21, 0.6147, 0.2431, 0.5457, 0.2522, 0.3076, 0.2838, 0.308, 0.2125, 0.6436, 0.2073, 0.8493, 0.2073, 0.8491, 0.2507, 0.7973, 0.285, 0.6251, 0.2791, 0.6253, 0.2411, 0.344, 0.03772, 0.3411, 0.01234, 0.4959, 0.02857, 0.5467, 0.0339, 0.7518, 0.08178, 0.4337, 0.08793, 0.308, 0.2125, 0.3076, 0.2838, 0.2498, 0.2869, 0.2193, 0.2638, 0.2025, 0.2242, 0.2524, 0.1808, 0.4113, 0.3835, 0.4087, 0.3777, 0.4184, 0.3104, 0.4323, 0.2969, 0.4805, 0.3324, 0.4927, 0.3656, 0.48, 0.3853, 0.4442, 0.4102, 0.9634, 0.3628, 0.9668, 0.384, 0.9056, 0.384, 0.9131, 0.3621, 0.9467, 0.3417, 0.3111, 0.3037, 0.3735, 0.3127, 0.4087, 0.3777, 0.4082, 0.3844, 0.2787, 0.3844, 0.001733, 0.1736, 0.01916, 0.1573, 0.04134, 0.1522, 0.03901, 0.2679, 0.02333, 0.268, 0.001858, 0.2316, 0.9056, 0.384, 0.9148, 0.4601, 0.893, 0.5489, 0.887, 0.5069, 0.8662, 0.3619, 0.9131, 0.3621, 0.07362, 0.2573, 0.07362, 0.1336, 0.1027, 0.1337, 0.1256, 0.1649, 0.1217, 0.2684, 0.09622, 0.2683, 0.881, 0.2861, 0.8642, 0.2879, 0.8749, 0.1933, 0.8784, 0.1622, 0.91, 0.03682, 0.9141, 0.2313, 0.9131, 0.3621, 0.8662, 0.3619, 0.8642, 0.3267, 0.8794, 0.3081, 0.9054, 0.2979, 0.9339, 0.3283, 0.6826, 0.6286, 0.6812, 0.6254, 0.6865, 0.5882, 0.6939, 0.5808, 0.72, 0.6004, 0.7266, 0.6187, 0.7197, 0.6296, 0.7004, 0.6433, 0.8046, 0.3342, 0.8065, 0.3464, 0.7713, 0.3464, 0.7756, 0.3338, 0.795, 0.3221, 0.6285, 0.5845, 0.6622, 0.5895, 0.6812, 0.6254, 0.6809, 0.6291, 0.6109, 0.6291, 0.8253, 0.02155, 0.8362, 0.03104, 0.8396, 0.04313, 0.7626, 0.04186, 0.7625, 0.03332, 0.7868, 0.02162, 0.7713, 0.3464, 0.7766, 0.3901, 0.7641, 0.4411, 0.7606, 0.417, 0.7486, 0.3337, 0.7756, 0.3338, 0.7696, 0.06071, 0.852, 0.06071, 0.8519, 0.07653, 0.8312, 0.08901, 0.7622, 0.08687, 0.7623, 0.07302, 0.8417, 0.298, 0.8538, 0.2969, 0.8472, 0.3512, 0.845, 0.369, 0.8236, 0.4411, 0.8184, 0.3297, 0.7756, 0.3338, 0.7486, 0.3337, 0.7475, 0.3134, 0.7562, 0.3027, 0.7712, 0.2969, 0.7876, 0.3144, 0.6826, 0.6286, 0.6812, 0.6254, 0.6865, 0.5882, 0.6939, 0.5808, 0.72, 0.6004, 0.7266, 0.6187, 0.7197, 0.6296, 0.7004, 0.6433, 0.8046, 0.3342, 0.8065, 0.3464, 0.7713, 0.3464, 0.7756, 0.3338, 0.795, 0.3221, 0.6285, 0.5845, 0.6622, 0.5895, 0.6812, 0.6254, 0.6809, 0.6291, 0.6109, 0.6291, 0.8253, 0.02155, 0.8362, 0.03104, 0.8396, 0.04313, 0.7626, 0.04186, 0.7625, 0.03332, 0.7868, 0.02162, 0.7713, 0.3464, 0.7766, 0.3901, 0.7641, 0.4411, 0.7606, 0.417, 0.7486, 0.3337, 0.7756, 0.3338, 0.7696, 0.06071, 0.852, 0.06071, 0.8519, 0.07653, 0.8312, 0.08901, 0.7622, 0.08687, 0.7623, 0.07302, 0.8417, 0.298, 0.8538, 0.2969, 0.8472, 0.3512, 0.845, 0.369, 0.8236, 0.4411, 0.8184, 0.3297, 0.7756, 0.3338, 0.7486, 0.3337, 0.7475, 0.3134, 0.7562, 0.3027, 0.7712, 0.2969, 0.7876, 0.3144, 0.8169, 0.2974, 0.8417, 0.298, 0.8184, 0.3297, 0.72, 0.6004, 0.6939, 0.5808, 0.7153, 0.581, 0.7712, 0.2969, 0.7933, 0.3019, 0.8026, 0.3099, 0.7876, 0.3144, 0.852, 0.06071, 0.7696, 0.06071, 0.7626, 0.04186, 0.8396, 0.04313, 0.6865, 0.5882, 0.6812, 0.6254, 0.6622, 0.5895, 0.8312, 0.08901, 0.8519, 0.07653, 0.8538, 0.08971, 0.3414, 0.08971, 0.344, 0.03772, 0.4337, 0.08793, 0.02046, 0.08457, 0.09461, 0.1209, 0.03392, 0.1205, 0.2025, 0.2242, 0.217, 0.1657, 0.2398, 0.1411, 0.2524, 0.1808, 0.8493, 0.2073, 0.6436, 0.2073, 0.6261, 0.1555, 0.8183, 0.159, 0.1159, 0.107, 0.1309, 0.03819, 0.185, 0.1047, 0.7973, 0.285, 0.8491, 0.2507, 0.8538, 0.2869, 0.1268, 0.3645, 0.171, 0.3646, 0.1628, 0.4997, 0.8369, 0.9983, 0.7775, 0.9931, 0.8214, 0.9432, 0.8369, 0.4527, 0.7818, 0.5414, 0.7475, 0.5085, 0.774, 0.4511, 0.8369, 0.4527, 0.8214, 0.9432, 0.7775, 0.9931, 0.7818, 0.5414, 0.02469, 0.3627, 0.06007, 0.3629, 0.02999, 0.453, 0.191, 0.7628, 0.2335, 0.9199, 0.185, 0.9206, 0.6109, 0.3832, 0.6562, 0.382, 0.6146, 0.4226, 0.6739, 0.3452, 0.6354, 0.2985, 0.6772, 0.316, 0.6147, 0.1989, 0.5775, 0.1529, 0.5932, 0.1316, 0.6147, 0.1396, 0.6147, 0.1989, 0.3907, 0.1989, 0.3699, 0.1495, 0.5775, 0.1529, 0.508, 0.3807, 0.5428, 0.383, 0.5119, 0.409, 0.6747, 0.5199, 0.7024, 0.5627, 0.6736, 0.5661, 0.1921, 0.2868, 0.1735, 0.2858, 0.1915, 0.2517, 0.7211, 0.7099, 0.7371, 0.6848, 0.7361, 0.7057, 0.9598, 0.163, 0.9817, 0.1672, 0.9914, 0.1766, 0.9762, 0.1805, 0.208, 0.9712, 0.1331, 0.9712, 0.1267, 0.9535, 0.1967, 0.9547, 0.7317, 0.6773, 0.7034, 0.6713, 0.7317, 0.6534, 0.189, 0.9977, 0.2079, 0.986, 0.2096, 0.9983, 0.3414, 0.08971, 0.344, 0.03772, 0.4337, 0.08793, 0.02046, 0.08457, 0.09461, 0.1209, 0.03392, 0.1205, 0.2025, 0.2242, 0.217, 0.1657, 0.2398, 0.1411, 0.2524, 0.1808, 0.8493, 0.2073, 0.6436, 0.2073, 0.6261, 0.1555, 0.8183, 0.159, 0.1159, 0.107, 0.1309, 0.03819, 0.185, 0.1047, 0.7973, 0.285, 0.8491, 0.2507, 0.8538, 0.2869, 0.1268, 0.3645, 0.171, 0.3646, 0.1628, 0.4997, 0.8369, 0.9983, 0.7775, 0.9931, 0.8214, 0.9432, 0.8369, 0.4527, 0.7818, 0.5414, 0.7475, 0.5085, 0.774, 0.4511, 0.8369, 0.4527, 0.8214, 0.9432, 0.7775, 0.9931, 0.7818, 0.5414, 0.02469, 0.3627, 0.06007, 0.3629, 0.02999, 0.453, 0.191, 0.7628, 0.2335, 0.9199, 0.185, 0.9206, 0.6109, 0.7381, 0.6562, 0.7368, 0.6147, 0.7775, 0.674, 0.7, 0.6354, 0.6534, 0.6772, 0.6709, 0.6147, 0.1989, 0.5775, 0.1529, 0.5932, 0.1316, 0.6147, 0.1396, 0.6147, 0.1989, 0.3907, 0.1989, 0.3699, 0.1495, 0.5775, 0.1529, 0.508, 0.7355, 0.5428, 0.7379, 0.5119, 0.7638, 0.6747, 0.8749, 0.7025, 0.9176, 0.6736, 0.9211, 0.3791, 0.4894, 0.4146, 0.4894, 0.408, 0.598, 0.936, 0.9983, 0.8883, 0.9942, 0.9236, 0.954, 0.936, 0.5602, 0.8918, 0.6314, 0.8642, 0.605, 0.8855, 0.5589, 0.936, 0.5602, 0.9236, 0.954, 0.8883, 0.9942, 0.8918, 0.6314, 0.2971, 0.4879, 0.3255, 0.4881, 0.3014, 0.5604, 0.4307, 0.8092, 0.4648, 0.9353, 0.4258, 0.9359, 0.3791, 0.4894, 0.4146, 0.4894, 0.408, 0.598, 0.936, 0.9983, 0.8883, 0.9942, 0.9236, 0.954, 0.936, 0.5602, 0.8918, 0.6314, 0.8642, 0.605, 0.8855, 0.5589, 0.936, 0.5602, 0.9236, 0.954, 0.8883, 0.9942, 0.8918, 0.6314, 0.2971, 0.4879, 0.3255, 0.4881, 0.3014, 0.5604, 0.4307, 0.8092, 0.4648, 0.9353, 0.4258, 0.9359, 0.3414, 0.08971, 0.344, 0.03772, 0.4337, 0.08793, 0.02046, 0.08457, 0.09461, 0.1209, 0.03392, 0.1205, 0.2025, 0.2242, 0.217, 0.1657, 0.2398, 0.1411, 0.2524, 0.1808, 0.8493, 0.2073, 0.6436, 0.2073, 0.6261, 0.1555, 0.8183, 0.159, 0.1159, 0.107, 0.1309, 0.03819, 0.185, 0.1047, 0.7973, 0.285, 0.8491, 0.2507, 0.8538, 0.2869, 0.9152, 0.2877, 0.881, 0.2861, 0.9141, 0.2313, 0.4805, 0.3324, 0.4323, 0.2969, 0.4718, 0.2973, 0.07362, 0.1336, 0.04134, 0.1522, 0.02153, 0.152, 0.0334, 0.1311, 0.07362, 0.1336, 0.07362, 0.2573, 0.03901, 0.2679, 0.04134, 0.1522, 0.4184, 0.3104, 0.4087, 0.3777, 0.3735, 0.3127, 0.1256, 0.1649, 0.1027, 0.1337, 0.1269, 0.1309, 0.8169, 0.2974, 0.8417, 0.298, 0.8184, 0.3297, 0.72, 0.6004, 0.6939, 0.5808, 0.7153, 0.581, 0.7712, 0.2969, 0.7933, 0.3019, 0.8026, 0.3099, 0.7876, 0.3144, 0.852, 0.06071, 0.7696, 0.06071, 0.7626, 0.04186, 0.8396, 0.04313, 0.6865, 0.5882, 0.6812, 0.6254, 0.6622, 0.5895, 0.8312, 0.08901, 0.8519, 0.07653, 0.8538, 0.08971, 0.8169, 0.2974, 0.8417, 0.298, 0.8184, 0.3297, 0.72, 0.6004, 0.6939, 0.5808, 0.7153, 0.581, 0.7712, 0.2969, 0.7933, 0.3019, 0.8026, 0.3099, 0.7876, 0.3144, 0.852, 0.06071, 0.7696, 0.06071, 0.7626, 0.04186, 0.8396, 0.04313, 0.6865, 0.5882, 0.6812, 0.6254, 0.6622, 0.5895, 0.8312, 0.08901, 0.8519, 0.07653, 0.8538, 0.08971])
me_mesh.materials.append(mat_material_001)
me_mesh.use_remesh_fix_poles = True
me_mesh.use_remesh_preserve_attributes = False
me_mesh.use_mirror_vertex_groups = False
me_mesh.update()
me_mesh.normals_split_custom_set([tuple(v) for v in zip(*[iter([-1.641e-07, -0.8451, -0.5347, -1.641e-07, -0.8451, -0.5347, -1.641e-07, -0.8451, -0.5347, -1.641e-07, -0.8451, -0.5347, -1.641e-07, -0.8451, -0.5347, -1.641e-07, -0.8451, -0.5347, -1.641e-07, -0.8451, -0.5347, -1.641e-07, -0.8451, -0.5347, -0.2445, 0.02979, 0.9692, -0.09376, -0.2652, 0.9596, -0.04221, -0.3823, 0.9231, -0.356, -0.3904, 0.849, -0.3082, -0.1851, 0.9331, -0.09376, -0.2652, 0.9596, -0.1559, -0.7038, 0.6931, 0.02899, -0.6672, 0.7443, 0.3766, -0.5267, 0.762, -0.04221, -0.3823, 0.9231, -0.9796, -0.1692, 0.1083, -0.9842, 0.04673, 0.1707, -0.9974, 0.03926, 0.0599, -0.95, -0.2247, 0.2167, -0.9159, -0.324, 0.2369, -0.95, -0.2247, 0.2167, 0.4303, 0.3229, 0.8429, 0.7942, -0.3413, 0.5027, 0.753, -0.3518, 0.5561, 0.7942, -0.3413, 0.5027, 0.8318, -0.3292, 0.447, 0.4303, 0.3229, 0.843, -0.2788, 0.5135, -0.8115, -0.2788, 0.5135, -0.8115, -0.02647, 0.6394, -0.7684, -0.1569, 0.5811, -0.7986, -0.2788, 0.5135, -0.8115, -0.2788, 0.5135, -0.8115, 0.8716, 0.1426, -0.469, 0.8176, 0.3079, -0.4866, 0.8176, 0.3079, -0.4866, 0.8176, 0.3079, -0.4866, 0.8176, 0.3079, -0.4866, 0.8891, 0.05527, -0.4543, -1.854e-07, 0.8451, 0.5347, -1.854e-07, 0.8451, 0.5347, -1.854e-07, 0.8451, 0.5347, -1.854e-07, 0.8451, 0.5347, -1.854e-07, 0.8451, 0.5347, -1.854e-07, 0.8451, 0.5347, 0.2247, -0.8984, -0.3773, 0.2247, -0.8984, -0.3773, 0.2247, -0.8984, -0.3773, 0.2247, -0.8984, -0.3773, 0.2247, -0.8984, -0.3773, 0.2247, -0.8984, -0.3773, 0.2247, -0.8984, -0.3773, 0.2247, -0.8984, -0.3773, -0.2858, 0.1349, 0.9487, -0.06868, -0.1118, 0.9914, 0.01085, -0.2174, 0.976, -0.2885, -0.3139, 0.9046, -0.2948, -0.09186, 0.9511, -0.06868, -0.1118, 0.9914, -0.01281, -0.5913, 0.8064, 0.1556, -0.5028, 0.8503, 0.4586, -0.2813, 0.843, 0.01085, -0.2174, 0.976, -0.9146, -0.3807, 0.1364, -0.9733, -0.165, 0.1598, -0.9796, -0.1942, 0.05203, -0.8773, -0.4079, 0.2529, -0.8213, -0.4911, 0.2903, -0.8773, -0.408, 0.253, 0.3043, 0.557, 0.7728, 0.8305, -0.04721, 0.555, 0.7907, -0.05818, 0.6094, 0.8305, -0.04721, 0.555, 0.8664, -0.03607, 0.498, 0.3042, 0.557, 0.7728, -0.3584, 0.2838, -0.8894, -0.3584, 0.2838, -0.8894, -0.1455, 0.4728, -0.8691, -0.2568, 0.3802, -0.8885, -0.3584, 0.2838, -0.8894, -0.3584, 0.2838, -0.8894, 0.8316, 0.2673, -0.4868, 0.7405, 0.4091, -0.5333, 0.7405, 0.4091, -0.5333, 0.7405, 0.4091, -0.5333, 0.7405, 0.4091, -0.5333, 0.8688, 0.1908, -0.457, -0.2247, 0.8984, 0.3773, -0.2247, 0.8984, 0.3773, -0.2247, 0.8984, 0.3773, -0.2247, 0.8984, 0.3773, -0.2247, 0.8984, 0.3773, -0.2247, 0.8984, 0.3773, 0.3768, -0.9214, 0.09495, 0.3768, -0.9214, 0.09495, 0.3768, -0.9214, 0.09495, 0.3768, -0.9214, 0.09495, 0.3768, -0.9214, 0.09495, 0.3768, -0.9214, 0.09495, 0.3768, -0.9214, 0.09495, 0.3768, -0.9214, 0.09495, -0.3405, 0.2477, 0.907, -0.21, 0.1493, 0.9662, -0.1695, 0.1582, 0.9728, -0.4483, 0.1902, 0.8734, -0.3952, 0.2195, 0.892, -0.21, 0.1493, 0.9662, -0.08538, -0.008142, 0.9963, 0.01304, 0.03667, 0.9992, 0.2091, 0.1249, 0.9699, -0.1695, 0.1582, 0.9728, -0.8684, -0.308, 0.3886, -0.9247, -0.2704, 0.2679, -0.9295, -0.3206, 0.1821, -0.8706, -0.3173, 0.3761, -0.8706, -0.3173, 0.3761, -0.8706, -0.3173, 0.3761, 0.7104, 0.4227, 0.5627, 0.7824, 0.3339, 0.5257, 0.9055, 0.2924, 0.3076, 0.8701, 0.3157, 0.3785, 0.7105, 0.4227, 0.5626, 0.6264, 0.4854, 0.6099, -0.3926, -0.2565, -0.8832, -0.379, -0.235, -0.8951, -0.2716, -0.1623, -0.9486, -0.3228, -0.208, -0.9233, -0.351, -0.2482, -0.9029, -0.3719, -0.2524, -0.8933, 0.53, 0.1372, -0.8368, 0.3517, 0.03687, -0.9354, 0.666, 0.1485, -0.7311, 0.8731, 0.1575, -0.4615, 0.7865, 0.1964, -0.5855, 0.6809, 0.2305, -0.6952, -0.3768, 0.9214, -0.09495, -0.3768, 0.9214, -0.09495, -0.3768, 0.9214, -0.09495, -0.3768, 0.9214, -0.09495, -0.3768, 0.9214, -0.09495, -0.3768, 0.9214, -0.09495, 0.4733, -0.7823, 0.405, 0.4733, -0.7823, 0.405, 0.4733, -0.7823, 0.405, 0.4733, -0.7823, 0.405, 0.4733, -0.7823, 0.405, 0.4733, -0.7823, 0.405, 0.4733, -0.7823, 0.405, 0.4733, -0.7823, 0.405, -0.4487, 0.6649, 0.5971, -0.1939, 0.61, 0.7683, -0.1939, 0.61, 0.7683, -0.4487, 0.6649, 0.5971, -0.4487, 0.6649, 0.5971, -0.1939, 0.61, 0.7683, 0.02083, 0.2648, 0.9641, 0.04123, 0.3462, 0.9373, 0.07975, 0.4959, 0.8647, -0.1939, 0.61, 0.7683, -0.8568, -0.302, 0.418, -0.9628, -0.1848, 0.197, -0.93, -0.3192, 0.1821, -0.8568, -0.302, 0.418, -0.8568, -0.302, 0.418, -0.8568, -0.302, 0.418, 0.6597, 0.6194, 0.4256, 0.6597, 0.6194, 0.4256, 0.6597, 0.6194, 0.4256, 0.6597, 0.6194, 0.4256, 0.6597, 0.6194, 0.4256, 0.6597, 0.6194, 0.4256, -0.2428, -0.5578, -0.7937, -0.2428, -0.5578, -0.7937, -0.07685, -0.377, -0.923, -0.163, -0.4737, -0.8654, -0.2428, -0.5578, -0.7937, -0.2428, -0.5578, -0.7937, 0.8232, 0.05472, -0.565, 0.7172, 0.07532, -0.6928, 0.7172, 0.07532, -0.6928, 0.7172, 0.07532, -0.6928, 0.7172, 0.07532, -0.6928, 0.869, 0.04349, -0.4929, -0.4733, 0.7823, -0.405, -0.4733, 0.7823, -0.405, -0.4733, 0.7823, -0.405, -0.4733, 0.7823, -0.405, -0.4733, 0.7823, -0.405, -0.4733, 0.7823, -0.405, 0.07809, -0.8451, 0.5289, 0.07809, -0.8451, 0.5289, 0.07809, -0.8451, 0.5289, 0.07809, -0.8451, 0.5289, 0.07809, -0.8451, 0.5289, 0.07809, -0.8451, 0.5289, 0.07809, -0.8451, 0.5289, 0.07809, -0.8451, 0.5289, 0.1004, 0.02979, -0.9945, -0.04741, -0.2652, -0.963, -0.09306, -0.3823, -0.9193, 0.2282, -0.3904, -0.8919, 0.1686, -0.1851, -0.9682, -0.04741, -0.2652, -0.963, 0.05297, -0.7038, -0.7084, -0.1374, -0.6672, -0.7321, -0.4839, -0.5267, -0.6988, -0.09306, -0.3823, -0.9193, 0.9533, -0.1692, -0.2502, 0.9487, 0.04673, -0.3126, 0.978, 0.03926, -0.2049, 0.9082, -0.2247, -0.3532, 0.8715, -0.324, -0.3681, 0.9082, -0.2247, -0.3532, -0.5488, 0.3229, -0.7711, -0.8591, -0.3413, -0.3813, -0.8261, -0.3518, -0.4402, -0.8591, -0.3413, -0.3813, -0.8882, -0.3292, -0.3207, -0.5488, 0.3229, -0.7711, 0.3944, 0.5135, 0.7621, 0.3944, 0.5135, 0.7621, 0.1384, 0.6394, 0.7563, 0.2718, 0.5811, 0.7671, 0.3944, 0.5135, 0.7621, 0.3944, 0.5135, 0.7621, -0.7937, 0.1426, 0.5913, -0.7378, 0.3079, 0.6008, -0.7378, 0.3079, 0.6008, -0.7378, 0.3079, 0.6008, -0.7378, 0.3079, 0.6008, -0.8132, 0.05527, 0.5793, -0.07809, 0.8451, -0.5289, -0.07809, 0.8451, -0.5289, -0.07809, 0.8451, -0.5289, -0.07809, 0.8451, -0.5289, -0.07809, 0.8451, -0.5289, -0.07809, 0.8451, -0.5289, -0.1672, -0.8984, 0.406, -0.1672, -0.8984, 0.406, -0.1672, -0.8984, 0.406, -0.1672, -0.8984, 0.406, -0.1672, -0.8984, 0.406, -0.1672, -0.8984, 0.406, -0.1672, -0.8984, 0.406, -0.1672, -0.8984, 0.406, 0.1442, 0.1349, -0.9803, -0.07685, -0.1118, -0.9908, -0.1533, -0.2174, -0.964, 0.1533, -0.3139, -0.937, 0.1527, -0.09186, -0.984, -0.07685, -0.1118, -0.9908, -0.1051, -0.5913, -0.7996, -0.2781, -0.5028, -0.8184, -0.5768, -0.2813, -0.767, -0.1533, -0.2174, -0.964, 0.8848, -0.3807, -0.2685, 0.9395, -0.165, -0.3002, 0.9615, -0.1942, -0.1945, 0.8309, -0.4079, -0.3784, 0.7701, -0.4911, -0.4072, 0.8309, -0.408, -0.3784, -0.4139, 0.557, -0.7201, -0.9027, -0.04721, -0.4278, -0.8712, -0.05818, -0.4874, -0.9027, -0.04721, -0.4278, -0.9299, -0.03607, -0.3661, -0.4138, 0.557, -0.7201, 0.4845, 0.2838, 0.8275, 0.4845, 0.2838, 0.8275, 0.2709, 0.4728, 0.8385, 0.3838, 0.3802, 0.8415, 0.4845, 0.2838, 0.8275, 0.4845, 0.2838, 0.8275, -0.7516, 0.2673, 0.6031, -0.6546, 0.4091, 0.6357, -0.6546, 0.4091, 0.6357, -0.6546, 0.4091, 0.6357, -0.6546, 0.4091, 0.6357, -0.7927, 0.1908, 0.579, 0.1672, 0.8984, -0.406, 0.1672, 0.8984, -0.406, 0.1672, 0.8984, -0.406, 0.1672, 0.8984, -0.406, 0.1672, 0.8984, -0.406, 0.1672, 0.8984, -0.406, -0.3867, -0.9214, -0.0389, -0.3867, -0.9214, -0.0389, -0.3867, -0.9214, -0.0389, -0.3867, -0.9214, -0.0389, -0.3867, -0.9214, -0.0389, -0.3867, -0.9214, -0.0389, -0.3867, -0.9214, -0.0389, -0.3867, -0.9214, -0.0389, 0.2044, 0.2477, -0.947, 0.06665, 0.1493, -0.9865, 0.02563, 0.1582, -0.9871, 0.3159, 0.1902, -0.9295, 0.2607, 0.2195, -0.9401, 0.06665, 0.1493, -0.9865, -0.06106, -0.008142, -0.9981, -0.1589, 0.03667, -0.9866, -0.3485, 0.1249, -0.929, 0.02563, 0.1582, -0.9871, 0.8023, -0.308, -0.5113, 0.8757, -0.2704, -0.4001, 0.893, -0.3206, -0.316, 0.8063, -0.3173, -0.4992, 0.8063, -0.3173, -0.4992, 0.8063, -0.3173, -0.4992, -0.785, 0.4227, -0.4529, -0.8508, 0.3339, -0.4058, -0.9407, 0.2924, -0.1721, -0.9161, 0.3157, -0.2474, -0.785, 0.4227, -0.4528, -0.7087, 0.4854, -0.5119, 0.5174, -0.2565, 0.8164, 0.5057, -0.235, 0.8301, 0.4073, -0.1623, 0.8988, 0.4542, -0.208, 0.8663, 0.4791, -0.2482, 0.8419, 0.4984, -0.2524, 0.8294, -0.402, 0.1372, 0.9053, -0.2113, 0.03687, 0.9767, -0.552, 0.1485, 0.8205, -0.7963, 0.1575, 0.584, -0.6926, 0.1964, 0.6941, -0.5721, 0.2305, 0.7872, 0.3867, 0.9214, 0.0389, 0.3867, 0.9214, 0.0389, 0.3867, 0.9214, 0.0389, 0.3867, 0.9214, 0.0389, 0.3867, 0.9214, 0.0389, 0.3867, 0.9214, 0.0389, -0.5274, -0.7823, -0.3315, -0.5274, -0.7823, -0.3315, -0.5274, -0.7823, -0.3315, -0.5274, -0.7823, -0.3315, -0.5274, -0.7823, -0.3315, -0.5274, -0.7823, -0.3315, -0.5274, -0.7823, -0.3315, -0.5274, -0.7823, -0.3315, 0.3567, 0.6649, -0.6563, 0.07959, 0.61, -0.7884, 0.0796, 0.61, -0.7884, 0.3567, 0.6649, -0.6563, 0.3567, 0.6649, -0.6563, 0.07959, 0.61, -0.7884, -0.1614, 0.2648, -0.9507, -0.1777, 0.3462, -0.9212, -0.2052, 0.4959, -0.8438, 0.0796, 0.61, -0.7884, 0.7865, -0.302, -0.5387, 0.9237, -0.1848, -0.3355, 0.8935, -0.3192, -0.316, 0.7865, -0.302, -0.5387, 0.7865, -0.302, -0.5387, 0.7865, -0.302, -0.5387, -0.7148, 0.6194, -0.3247, -0.7148, 0.6194, -0.3247, -0.7148, 0.6194, -0.3247, -0.7148, 0.6194, -0.3247, -0.7148, 0.6194, -0.3247, -0.7148, 0.6194, -0.3247, 0.3561, -0.5578, 0.7497, 0.3561, -0.5578, 0.7497, 0.2108, -0.377, 0.9019, 0.2877, -0.4737, 0.8323, 0.3561, -0.5578, 0.7497, 0.3561, -0.5578, 0.7497, -0.7319, 0.05472, 0.6792, -0.6083, 0.07532, 0.7901, -0.6083, 0.07532, 0.7901, -0.6083, 0.07532, 0.7901, -0.6083, 0.07532, 0.7901, -0.7877, 0.04349, 0.6145, 0.5274, 0.7823, 0.3315, 0.5274, 0.7823, 0.3315, 0.5274, 0.7823, 0.3315, 0.5274, 0.7823, 0.3315, 0.5274, 0.7823, 0.3315, 0.5274, 0.7823, 0.3315, -0.1065, -0.976, -0.1898, -0.1065, -0.976, -0.1898, -0.1065, -0.976, -0.1898, -0.1065, -0.976, -0.1898, -0.1065, -0.976, -0.1898, -0.1065, -0.976, -0.1898, -0.1065, -0.976, -0.1898, -0.1065, -0.976, -0.1898, 0.1621, 0.4319, -0.8872, 0.05974, 0.3062, -0.9501, 0.01795, 0.3034, -0.9527, 0.2846, 0.4056, -0.8686, 0.2238, 0.4196, -0.8797, 0.05974, 0.3062, -0.9501, -0.01731, 0.1232, -0.9922, -0.1242, 0.137, -0.9828, -0.3332, 0.1598, -0.9292, 0.01795, 0.3034, -0.9527, 0.8761, 0.004833, -0.4822, 0.9313, 0.0444, -0.3615, 0.9589, -0.01094, -0.2836, 0.882, -0.004614, -0.4711, 0.8821, -0.004646, -0.4711, 0.882, -0.004616, -0.4711, -0.8546, 0.2516, -0.4542, -0.8942, 0.1421, -0.4245, -0.9776, 0.04326, -0.2061, -0.9577, 0.08329, -0.2756, -0.8546, 0.2516, -0.4542, -0.7971, 0.3409, -0.4983, 0.5368, -0.2215, 0.8141, 0.5189, -0.2063, 0.8295, 0.4013, -0.1747, 0.8991, 0.4605, -0.2003, 0.8647, 0.4968, -0.2279, 0.8374, 0.5169, -0.2248, 0.826, -0.4594, -0.1148, 0.8808, -0.251, -0.168, 0.9533, -0.603, -0.133, 0.7866, -0.8303, -0.1569, 0.5348, -0.7463, -0.1076, 0.6568, -0.6442, -0.05569, 0.7628, 0.1065, 0.976, 0.1898, 0.1065, 0.976, 0.1898, 0.1065, 0.976, 0.1898, 0.1065, 0.976, 0.1898, 0.1065, 0.976, 0.1898, 0.1065, 0.976, 0.1898, 0.07514, -0.8801, 0.4687, 0.07514, -0.8801, 0.4687, 0.07514, -0.8801, 0.4687, 0.07514, -0.8801, 0.4687, 0.07514, -0.8801, 0.4687, 0.07514, -0.8801, 0.4687, 0.07514, -0.8801, 0.4687, 0.07514, -0.8801, 0.4687, 0.1027, -0.2026, -0.9739, 0.0261, -0.3537, -0.935, -0.01443, -0.364, -0.9313, 0.2275, -0.1921, -0.9546, 0.1654, -0.1977, -0.9662, 0.0261, -0.3537, -0.935, -0.01578, -0.5318, -0.8468, -0.1236, -0.5318, -0.8378, -0.3345, -0.513, -0.7905, -0.01443, -0.364, -0.9313, 0.872, -0.1638, -0.4612, 0.9164, -0.04932, -0.3972, 0.9516, -0.03834, -0.3048, 0.8794, -0.1631, -0.4473, 0.8794, -0.1631, -0.4473, 0.8794, -0.1631, -0.4473, -0.875, -0.2253, -0.4286, -0.8949, -0.2962, -0.3337, -0.9643, -0.2474, -0.0945, -0.9503, -0.2574, -0.1753, -0.875, -0.2253, -0.4285, -0.8335, -0.1759, -0.5238, 0.5485, 0.4251, 0.72, 0.5279, 0.4436, 0.7243, 0.4049, 0.4933, 0.7699, 0.4685, 0.4613, 0.7535, 0.5098, 0.4287, 0.7459, 0.5293, 0.427, 0.7331, -0.4519, 0.3945, 0.8001, -0.239, 0.4317, 0.8698, -0.5876, 0.2994, 0.7517, -0.801, 0.08791, 0.5922, -0.7301, 0.2151, 0.6486, -0.6415, 0.337, 0.6891, -0.07514, 0.8801, -0.4687, -0.07514, 0.8801, -0.4687, -0.07514, 0.8801, -0.4687, -0.07514, 0.8801, -0.4687, -0.07514, 0.8801, -0.4687, -0.07514, 0.8801, -0.4687, 0.06246, -0.9964, 0.05677, 0.06246, -0.9964, 0.05677, 0.06246, -0.9964, 0.05677, 0.06246, -0.9964, 0.05677, 0.06246, -0.9964, 0.05677, 0.06246, -0.9964, 0.05677, 0.06246, -0.9964, 0.05677, 0.06246, -0.9964, 0.05677, 0.0767, 0.501, -0.862, -0.08016, 0.2297, -0.9699, -0.1287, 0.1068, -0.9859, 0.1927, 0.08089, -0.9779, 0.1383, 0.2986, -0.9443, -0.08016, 0.2297, -0.9699, 0.01156, -0.2789, -0.9602, -0.178, -0.2321, -0.9563, -0.5186, -0.1186, -0.8468, -0.1287, 0.1068, -0.9859, 0.9405, -0.04564, -0.3366, 0.9418, 0.1738, -0.2879, 0.9734, 0.1152, -0.1981, 0.891, -0.04413, -0.4518, 0.8506, -0.1235, -0.511, 0.891, -0.04416, -0.4518, -0.5564, 0.6627, -0.5011, -0.8794, -0.1013, -0.4652, -0.8482, -0.08297, -0.5231, -0.8794, -0.1013, -0.4652, -0.9065, -0.1192, -0.4051, -0.5564, 0.6628, -0.5011, 0.4303, 0.0782, 0.8993, 0.4303, 0.0782, 0.8993, 0.1787, 0.1961, 0.9642, 0.3102, 0.1374, 0.9407, 0.4303, 0.0782, 0.8993, 0.4303, 0.0782, 0.8993, -0.7736, -0.1441, 0.6171, -0.7118, -0.004606, 0.7024, -0.7118, -0.004606, 0.7024, -0.7118, -0.004606, 0.7024, -0.7118, -0.004606, 0.7024, -0.7963, -0.2146, 0.5655, -0.06246, 0.9964, -0.05677, -0.06246, 0.9964, -0.05677, -0.06246, 0.9964, -0.05677, -0.06246, 0.9964, -0.05677, -0.06246, 0.9964, -0.05677, -0.06246, 0.9964, -0.05677, -0.4299, -0.8933, 0.1309, -0.4299, -0.8933, 0.1309, -0.4299, -0.8933, 0.1309, -0.4299, -0.8933, 0.1309, -0.4299, -0.8933, 0.1309, -0.4299, -0.8933, 0.1309, -0.4299, -0.8933, 0.1309, -0.4299, -0.8933, 0.1309, 0.3206, 0.3235, -0.8903, 0.05306, 0.1533, -0.9867, -0.04881, 0.0683, -0.9965, 0.2194, -0.1088, -0.9695, 0.2772, 0.1102, -0.9545, 0.05306, 0.1533, -0.9867, -0.1139, -0.3333, -0.9359, -0.2569, -0.2006, -0.9454, -0.5008, 0.07241, -0.8625, -0.04881, 0.0683, -0.9965, 0.804, -0.5235, -0.282, 0.9111, -0.3286, -0.249, 0.9091, -0.3871, -0.1537, 0.7628, -0.5085, -0.3994, 0.6897, -0.5633, -0.4549, 0.7628, -0.5085, -0.3994, -0.1586, 0.8019, -0.576, -0.8123, 0.2953, -0.503, -0.7755, 0.2911, -0.5603, -0.8123, 0.2953, -0.503, -0.8454, 0.298, -0.4433, -0.1585, 0.8019, -0.576, 0.4033, -0.06033, 0.9131, 0.4033, -0.06033, 0.9131, 0.2399, 0.1696, 0.9559, 0.3266, 0.05282, 0.9437, 0.4033, -0.06033, 0.9131, 0.4033, -0.06033, 0.9131, -0.7536, 0.3023, 0.5837, -0.6328, 0.4016, 0.662, -0.6328, 0.4016, 0.662, -0.6328, 0.4016, 0.662, -0.6328, 0.4016, 0.662, -0.807, 0.2473, 0.5362, 0.4299, 0.8933, -0.1309, 0.4299, 0.8933, -0.1309, 0.4299, 0.8933, -0.1309, 0.4299, 0.8933, -0.1309, 0.4299, 0.8933, -0.1309, 0.4299, 0.8933, -0.1309, 0.4979, -0.8662, -0.04171, 0.4979, -0.8662, -0.04171, 0.4979, -0.8662, -0.04171, 0.4979, -0.8662, -0.04171, 0.4979, -0.8662, -0.04171, 0.4979, -0.8662, -0.04171, 0.4979, -0.8662, -0.04171, 0.4979, -0.8662, -0.04171, -0.4826, 0.3104, 0.819, -0.2252, 0.1579, 0.9614, -0.1215, 0.07932, 0.9894, -0.3705, -0.1142, 0.9218, -0.4379, 0.1007, 0.8934, -0.2252, 0.1579, 0.9614, -0.02356, -0.318, 0.9478, 0.1078, -0.1767, 0.9783, 0.3454, 0.1101, 0.932, -0.1215, 0.07932, 0.9894, -0.8071, -0.5697, 0.1547, -0.9186, -0.382, 0.101, -0.8974, -0.441, 0.008422, -0.787, -0.5512, 0.2771, -0.721, -0.601, 0.3449, -0.787, -0.5512, 0.2771, 0.01286, 0.8148, 0.5795, 0.6985, 0.3488, 0.6248, 0.653, 0.3429, 0.6753, 0.6985, 0.3488, 0.6248, 0.7408, 0.3531, 0.5714, 0.01281, 0.8148, 0.5795, -0.2418, -0.09251, -0.9659, -0.2418, -0.09251, -0.9659, -0.08746, 0.1467, -0.9853, -0.168, 0.02489, -0.9855, -0.2418, -0.09251, -0.9659, -0.2418, -0.09251, -0.9659, 0.8207, 0.3434, -0.4566, 0.709, 0.4343, -0.5556, 0.709, 0.4343, -0.5556, 0.709, 0.4343, -0.5556, 0.709, 0.4343, -0.5556, 0.8687, 0.2921, -0.3999, -0.4979, 0.8662, 0.04171, -0.4979, 0.8662, 0.04171, -0.4979, 0.8662, 0.04171, -0.4979, 0.8662, 0.04171, -0.4979, 0.8662, 0.04171, -0.4979, 0.8662, 0.04171, 0.4806, -0.7926, 0.3753, 0.4806, -0.7926, 0.3753, 0.4806, -0.7926, 0.3753, 0.4806, -0.7926, 0.3753, 0.4806, -0.7926, 0.3753, 0.4806, -0.7926, 0.3753, 0.4806, -0.7926, 0.3753, 0.4806, -0.7926, 0.3753, -0.9861, 0.134, 0.09794, -0.9209, -0.009334, 0.3896, -0.8683, -0.07958, 0.4896, -0.9252, -0.2866, 0.2488, -0.9809, -0.07831, 0.178, -0.9209, -0.009334, 0.3896, -0.7063, -0.4537, 0.5434, -0.6793, -0.3052, 0.6673, -0.5558, 0.009036, 0.8312, -0.8683, -0.07958, 0.4896, -0.4906, -0.6692, -0.5582, -0.5471, -0.4886, -0.6796, -0.4508, -0.5309, -0.7176, -0.579, -0.6667, -0.4693, -0.5852, -0.7185, -0.376, -0.579, -0.6667, -0.4693, -0.5987, 0.7181, 0.355, -0.1498, 0.3264, 0.9333, -0.2153, 0.3083, 0.9266, -0.1498, 0.3264, 0.9333, -0.08353, 0.343, 0.9356, -0.5987, 0.718, 0.3549, 0.64, 0.02434, -0.768, 0.64, 0.02434, -0.768, 0.7021, 0.2789, -0.6551, 0.6773, 0.1506, -0.7201, 0.64, 0.02434, -0.768, 0.64, 0.02434, -0.768, 0.7784, 0.4921, 0.3897, 0.775, 0.5841, 0.2412, 0.775, 0.5841, 0.2412, 0.775, 0.5841, 0.2412, 0.775, 0.5841, 0.2412, 0.7708, 0.4386, 0.462, -0.4806, 0.7926, -0.3753, -0.4806, 0.7926, -0.3753, -0.4806, 0.7926, -0.3753, -0.4806, 0.7926, -0.3753, -0.4806, 0.7926, -0.3753, -0.4806, 0.7926, -0.3753, 0.8984, -0.2012, -0.3903, 0.8716, 0.1426, -0.469, 0.8891, 0.05527, -0.4543, -0.5185, -0.4088, -0.7511, -0.5185, -0.4088, -0.7511, -0.5185, -0.4088, -0.7511, -0.9669, 0.2552, 0.006392, -0.9974, 0.03926, 0.0599, -0.9842, 0.04673, 0.1707, -0.9029, 0.3033, 0.3046, -0.9669, 0.2552, 0.006392, -0.9387, 0.1827, -0.2924, -0.9387, 0.1827, -0.2924, -0.9974, 0.03926, 0.0599, -0.3631, -0.8042, 0.4705, 0.02899, -0.6672, 0.7443, -0.1559, -0.7038, 0.6931, -0.1569, 0.5811, -0.7986, -0.02647, 0.6394, -0.7684, 0.2281, 0.7134, -0.6626, 0.9363, -0.04097, -0.3487, 0.8316, 0.2673, -0.4868, 0.8688, 0.1908, -0.457, -0.3732, -0.6446, -0.6672, -0.3732, -0.6446, -0.6672, -0.3732, -0.6446, -0.6672, -0.9992, 0.01019, -0.0387, -0.9796, -0.1942, 0.05203, -0.9733, -0.165, 0.1598, -0.9614, 0.1226, 0.2463, -0.9992, 0.01019, -0.0387, -0.9417, -0.1029, -0.3204, -0.9417, -0.1029, -0.3204, -0.9796, -0.1942, 0.05203, -0.1803, -0.7756, 0.6049, 0.1556, -0.5028, 0.8503, -0.01281, -0.5913, 0.8064, -0.2568, 0.3802, -0.8885, -0.1455, 0.4728, -0.8691, 0.0793, 0.6232, -0.778, 0.9055, 0.2924, 0.3076, 0.9668, 0.2506, 0.05013, 0.8701, 0.3157, 0.3785, -0.6454, -0.6123, -0.4568, -0.7902, -0.5123, -0.3364, -0.7902, -0.5123, -0.3364, -0.9474, -0.318, -0.03664, -0.9295, -0.3206, 0.1821, -0.9247, -0.2704, 0.2679, -0.9632, -0.2361, 0.1288, -0.9474, -0.318, -0.03664, -0.7902, -0.5123, -0.3364, -0.7902, -0.5123, -0.3364, -0.9295, -0.3206, 0.1821, -0.09733, -0.06255, 0.9933, 0.01304, 0.03667, 0.9992, -0.08538, -0.008142, 0.9963, -0.3228, -0.208, -0.9233, -0.2716, -0.1623, -0.9486, -0.1746, -0.1092, -0.9786, 0.9652, 0.008876, -0.2615, 0.8232, 0.05472, -0.565, 0.869, 0.04349, -0.4929, -0.148, -0.9889, 0.01014, -0.148, -0.9889, 0.01014, -0.148, -0.9889, 0.01014, -0.9457, -0.3163, -0.07446, -0.93, -0.3192, 0.1821, -0.9628, -0.1848, 0.197, -0.9978, -0.05401, -0.03855, -0.9457, -0.3163, -0.07446, -0.8248, -0.5556, -0.1054, -0.8248, -0.5556, -0.1054, -0.93, -0.3192, 0.1821, -0.03947, 0.01615, 0.9991, 0.04123, 0.3462, 0.9373, 0.02083, 0.2648, 0.9641, -0.163, -0.4737, -0.8654, -0.07685, -0.377, -0.923, 0.09507, -0.1673, -0.9813, -0.8318, -0.2012, 0.5173, -0.7937, 0.1426, 0.5913, -0.8132, 0.05527, 0.5793, 0.6226, -0.4088, 0.6673, 0.6226, -0.4088, 0.6673, 0.6226, -0.4088, 0.6673, 0.9556, 0.2552, -0.1475, 0.978, 0.03926, -0.2049, 0.9487, 0.04673, -0.3126, 0.8488, 0.3033, -0.4332, 0.9556, 0.2552, -0.1475, 0.9712, 0.1831, 0.1525, 0.9712, 0.1831, 0.1525, 0.978, 0.03926, -0.2049, 0.2905, -0.8042, -0.5185, -0.1374, -0.6672, -0.7321, 0.05297, -0.7038, -0.7084, 0.2718, 0.5811, 0.7671, 0.1384, 0.6394, 0.7563, -0.1289, 0.7134, 0.6888, -0.8754, -0.04097, 0.4817, -0.7516, 0.2673, 0.6031, -0.7927, 0.1908, 0.579, 0.4667, -0.6446, 0.6056, 0.4667, -0.6446, 0.6056, 0.4667, -0.6446, 0.6056, 0.9941, 0.01019, -0.1077, 0.9615, -0.1942, -0.1945, 0.9395, -0.165, -0.3002, 0.9151, 0.1226, -0.3841, 0.9941, 0.01019, -0.1077, 0.9784, -0.1032, 0.179, 0.9784, -0.1032, 0.1791, 0.9615, -0.1942, -0.1945, 0.09003, -0.7756, -0.6248, -0.2781, -0.5028, -0.8184, -0.1051, -0.5913, -0.7996, 0.3838, 0.3802, 0.8415, 0.2709, 0.4728, 0.8385, 0.03519, 0.6232, 0.7813, -0.9407, 0.2924, -0.1721, -0.9637, 0.2506, 0.09162, -0.9161, 0.3157, -0.2474, 0.7052, -0.6123, 0.3576, 0.8308, -0.5123, 0.2174, 0.8308, -0.5123, 0.2174, 0.9426, -0.318, -0.1021, 0.893, -0.3206, -0.316, 0.8757, -0.2704, -0.4001, 0.934, -0.2361, -0.2681, 0.9426, -0.318, -0.1021, 0.8308, -0.5123, 0.2174, 0.8308, -0.5123, 0.2174, 0.893, -0.3206, -0.316, -0.04879, -0.06255, -0.9968, -0.1589, 0.03667, -0.9866, -0.06106, -0.008142, -0.9981, 0.4542, -0.208, 0.8663, 0.4073, -0.1623, 0.8988, 0.3157, -0.1092, 0.9426, -0.9166, 0.008876, 0.3997, -0.7319, 0.05472, 0.6792, -0.7877, 0.04349, 0.6145, 0.145, -0.9889, -0.03165, 0.145, -0.9889, -0.03165, 0.145, -0.9889, -0.03165, 0.9465, -0.3163, -0.06447, 0.8935, -0.3192, -0.316, 0.9237, -0.1848, -0.3355, 0.9927, -0.05401, -0.1076, 0.9465, -0.3163, -0.06447, 0.8313, -0.5556, -0.0165, 0.8313, -0.5556, -0.01649, 0.8935, -0.3192, -0.316, -0.1069, 0.01615, -0.9941, -0.1777, 0.3462, -0.9212, -0.1614, 0.2648, -0.9507, 0.2877, -0.4737, 0.8323, 0.2108, -0.377, 0.9019, 0.04928, -0.1673, 0.9847, -0.9776, 0.04326, -0.2061, -0.998, -0.04184, 0.04713, -0.9577, 0.08329, -0.2756, 0.8358, -0.4395, 0.329, 0.9332, -0.2891, 0.2134, 0.9332, -0.2891, 0.2134, 0.9973, -0.0265, -0.06802, 0.9589, -0.01094, -0.2836, 0.9313, 0.0444, -0.3615, 0.9723, 0.07352, -0.222, 0.9973, -0.0265, -0.06802, 0.9332, -0.2891, 0.2134, 0.9332, -0.2891, 0.2134, 0.9589, -0.01094, -0.2836, 0.009882, 0.07469, -0.9972, -0.1242, 0.137, -0.9828, -0.01731, 0.1232, -0.9922, 0.4605, -0.2003, 0.8647, 0.4013, -0.1747, 0.8991, 0.2968, -0.156, 0.9421, -0.9643, -0.2474, -0.0945, -0.9751, -0.1565, 0.1573, -0.9503, -0.2574, -0.1753, 0.8932, 0.0003505, 0.4496, 0.9647, 0.05758, 0.2571, 0.9647, 0.05758, 0.2571, 0.9872, 0.0911, -0.1311, 0.9516, -0.03834, -0.3048, 0.9164, -0.04932, -0.3972, 0.9482, 0.06686, -0.3106, 0.9872, 0.0911, -0.1311, 0.9647, 0.05758, 0.2571, 0.9647, 0.05758, 0.2571, 0.9516, -0.03834, -0.3048, 0.01979, -0.5676, -0.8231, -0.1236, -0.5318, -0.8378, -0.01578, -0.5318, -0.8468, 0.4685, 0.4613, 0.7535, 0.4049, 0.4933, 0.7699, 0.2977, 0.5184, 0.8017, -0.8251, -0.4096, 0.3891, -0.7736, -0.1441, 0.6171, -0.7963, -0.2146, 0.5655, 0.6247, -0.6897, 0.3662, 0.6247, -0.6897, 0.3662, 0.6247, -0.6897, 0.3662, 0.9597, 0.2775, -0.04361, 0.9734, 0.1152, -0.1981, 0.9418, 0.1738, -0.2879, 0.8476, 0.4585, -0.2672, 0.9597, 0.2775, -0.04361, 0.9803, 0.07019, 0.1845, 0.9803, 0.07019, 0.1845, 0.9734, 0.1152, -0.1981, 0.2501, -0.4624, -0.8507, -0.178, -0.2321, -0.9563, 0.01156, -0.2789, -0.9602, 0.3102, 0.1374, 0.9407, 0.1787, 0.1961, 0.9642, -0.08757, 0.2981, 0.9505, -0.9248, 0.07574, 0.3729, -0.7536, 0.3023, 0.5837, -0.807, 0.2473, 0.5362, 0.2068, -0.8702, 0.4472, 0.2068, -0.8702, 0.4472, 0.2068, -0.8702, 0.4472, 0.9742, -0.2254, -0.01215, 0.9091, -0.3871, -0.1537, 0.9111, -0.3286, -0.249, 0.9667, -0.03325, -0.2537, 0.9742, -0.2254, -0.01215, 0.8888, -0.3959, 0.2309, 0.8888, -0.3959, 0.2309, 0.9091, -0.3871, -0.1537, 0.004296, -0.5986, -0.801, -0.2569, -0.2006, -0.9454, -0.1139, -0.3333, -0.9359, 0.3266, 0.05282, 0.9437, 0.2399, 0.1696, 0.9559, 0.05685, 0.3858, 0.9208, 0.9677, 0.1295, -0.2163, 0.8207, 0.3434, -0.4566, 0.8687, 0.2921, -0.3999, -0.07764, -0.8849, -0.4592, -0.07764, -0.8849, -0.4592, -0.07764, -0.8849, -0.4592, -0.9476, -0.2849, -0.1449, -0.8974, -0.441, 0.008422, -0.9186, -0.382, 0.101, -0.9917, -0.09063, 0.091, -0.9476, -0.2849, -0.1449, -0.813, -0.4517, -0.3674, -0.813, -0.4517, -0.3674, -0.8974, -0.441, 0.008422, -0.1017, -0.5912, 0.8001, 0.1078, -0.1767, 0.9783, -0.02356, -0.318, 0.9478, -0.168, 0.02489, -0.9855, -0.08746, 0.1467, -0.9853, 0.07405, 0.374, -0.9245, 0.7127, 0.2624, 0.6505, 0.7784, 0.4921, 0.3897, 0.7708, 0.4386, 0.462, 0.4783, -0.8115, -0.3357, 0.4783, -0.8115, -0.3357, 0.4783, -0.8115, -0.3357, -0.387, -0.3602, -0.8488, -0.4508, -0.5309, -0.7176, -0.5471, -0.4886, -0.6796, -0.6347, -0.2084, -0.7442, -0.387, -0.3602, -0.8488, -0.1024, -0.4777, -0.8726, -0.1024, -0.4776, -0.8726, -0.4508, -0.5309, -0.7176, -0.5855, -0.7092, 0.3926, -0.6793, -0.3052, 0.6673, -0.7063, -0.4537, 0.5434, 0.6773, 0.1506, -0.7201, 0.7021, 0.2789, -0.6551, 0.7071, 0.5109, -0.4889])] * 3)])

# ---- objects
ob_low = bpy.data.objects.new('low', me_mesh)

# ---- transforms, parenting, visibility, modifiers, constraints
ob_low.location = (2.706, -2.196, 0.09382)
ob_low.rotation_euler = (1.571, -0.0, 0.0)
ob_low.scale = (0.01, 0.01, 0.01)
ob_low.color = (0.8, 0.8, 0.8, 1.0)
ob_low.lineart.crease_threshold = 0.0

# ---- collection membership
col_collection.objects.link(ob_low)

# ---- scene / render settings (as saved in the file)
scene.frame_start = 1; scene.frame_end = 250; scene.frame_set(1)
scene.render.engine = 'BLENDER_EEVEE_NEXT'
scene.render.fps = 30
scene.cycles.use_denoising = False
scene.cycles.samples = 128
scene.cycles.sampling_pattern = 'TABULATED_SOBOL'
scene.cycles.use_adaptive_sampling = False
scene.cycles.use_light_tree = False
scene.view_settings.view_transform = 'Filmic'
bpy.context.view_layer.update()

# ---- added for rendering (the .blend has no active camera): camera
cam_auto = bpy.data.cameras.new('AutoCamera')
cam_auto.lens = 50.0
cam_auto.sensor_width = 36.0
cam_auto.clip_end = 1000.0
ob_auto_camera = bpy.data.objects.new('AutoCamera', cam_auto)
scene.collection.objects.link(ob_auto_camera)
ob_auto_camera.location = (22.0447, -25.5822, 18.623)
ob_auto_camera.rotation_euler = (1.09748, -7.21219e-08, 0.694738)
scene.camera = ob_auto_camera
bpy.context.view_layer.update()
